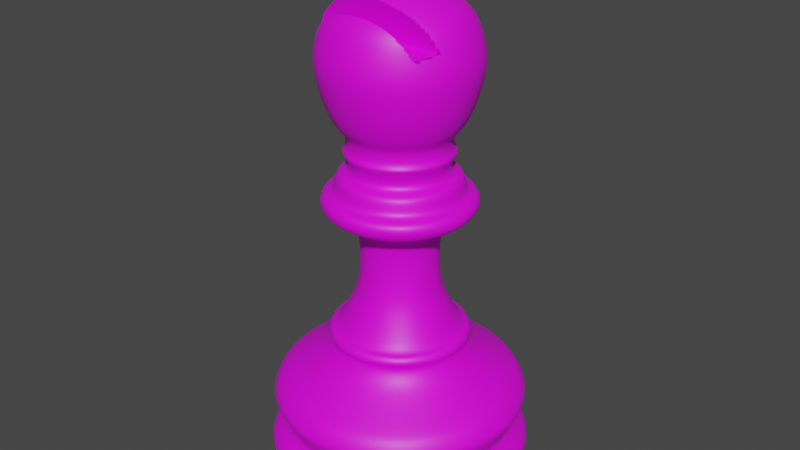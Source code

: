 # Source: bishop.blend  (saved by Blender 2.82.7; exported with 4.5.12 LTS)
import bpy
from mathutils import Matrix  # noqa: F401  (used for matrix-valued properties, if any)

bpy.ops.wm.read_factory_settings(use_empty=True)
scene = bpy.context.scene
scene.name = 'Scene'

# ---- collections
col_collection = bpy.data.collections.new('Collection'); scene.collection.children.link(col_collection)

# ---- images (referenced by path relative to the original .blend; pixels are not part of the script)
import os
ASSET_DIR = os.environ.get("B2B_ASSET_DIR", "")  # directory of the original .blend (textures are referenced by path, not embedded)
HERE = os.path.dirname(os.path.abspath(__file__))  # packed textures are extracted next to this script under _unpacked/

def load_image(name, relpath, width, height, colorspace="sRGB"):
    """Load a texture the original file referenced (path relative to the .blend, or extracted next to this script)."""
    p = next((c for c in (os.path.join(HERE, relpath), os.path.join(ASSET_DIR, relpath)) if relpath and os.path.exists(c)), "")
    if p:
        img = bpy.data.images.load(p, check_existing=True)
        img.name = name
    else:  # same state as the original file: an image datablock whose file is absent (Cycles renders it pink)
        img = bpy.data.images.new(name, width, height)
        img.source = "FILE"
        img.filepath = "//" + (relpath or name)
    img.colorspace_settings.name = colorspace
    return img
img_imphenziapalette01_png = load_image('ImphenziaPalette01.png', 'Downloads/ImphenziaPalette01.png', 1024, 1024, 'sRGB')
img_imphenziapalette01_png_001 = load_image('ImphenziaPalette01.png.001', 'ImphenziaPalette01.png', 1024, 1024, 'sRGB')

# ---- materials (node trees are filled in below, after node groups)
mat_material = bpy.data.materials.new('Material')
mat_material.alpha_threshold = 0.0
mat_material.use_transparent_shadow = False
mat_material.line_color = (0.0, 0.0, 0.0, 1.0)
mat_material_001 = bpy.data.materials.new('Material.001')
mat_material_001.use_transparent_shadow = False
mat_material_002 = bpy.data.materials.new('Material.002')
mat_material_002.use_transparent_shadow = False

# ---- material node trees
mat_material.use_nodes = True; mat_material.node_tree.nodes.clear()
_N = mat_material.node_tree.nodes; _L = mat_material.node_tree.links
n0 = _N.new('ShaderNodeOutputMaterial'); n0.name = 'Material Output'; n0.location = (300, 300)
n1 = _N.new('ShaderNodeBsdfPrincipled'); n1.name = 'Principled BSDF'; n1.location = (10, 300)
n1.distribution = 'GGX'
n1.subsurface_method = 'BURLEY'
n1.inputs[2].default_value = 0.4
n1.inputs[3].default_value = 1.45
n1.inputs[27].default_value = (0.0, 0.0, 0.0, 1.0)
n1.inputs[28].default_value = 1.0
n2 = _N.new('ShaderNodeTexImage'); n2.name = 'Image Texture'; n2.location = (-362, 229)
n2.image = img_imphenziapalette01_png
n2.interpolation = 'Closest'
_L.new(n1.outputs[0], n0.inputs[0])
_L.new(n2.outputs[0], n1.inputs[0])
n0.is_active_output = True
mat_material_001.use_nodes = True; mat_material_001.node_tree.nodes.clear()
_N = mat_material_001.node_tree.nodes; _L = mat_material_001.node_tree.links
n0 = _N.new('ShaderNodeOutputMaterial'); n0.name = 'Material Output'; n0.location = (300, 300)
n1 = _N.new('ShaderNodeBsdfPrincipled'); n1.name = 'Principled BSDF'; n1.location = (10, 300)
n1.distribution = 'GGX'
n1.subsurface_method = 'BURLEY'
n1.inputs[3].default_value = 1.45
n1.inputs[27].default_value = (0.0, 0.0, 0.0, 1.0)
n1.inputs[28].default_value = 1.0
n2 = _N.new('ShaderNodeTexImage'); n2.name = 'Image Texture'; n2.location = (-491, 105)
n2.image = img_imphenziapalette01_png_001
n2.interpolation = 'Closest'
_L.new(n1.outputs[0], n0.inputs[0])
_L.new(n2.outputs[0], n1.inputs[0])
n0.is_active_output = True
mat_material_002.use_nodes = True; mat_material_002.node_tree.nodes.clear()
_N = mat_material_002.node_tree.nodes; _L = mat_material_002.node_tree.links
n0 = _N.new('ShaderNodeOutputMaterial'); n0.name = 'Material Output'; n0.location = (300, 300)
n1 = _N.new('ShaderNodeBsdfPrincipled'); n1.name = 'Principled BSDF'; n1.location = (10, 300)
n1.distribution = 'GGX'
n1.subsurface_method = 'BURLEY'
n1.inputs[3].default_value = 1.45
n1.inputs[27].default_value = (0.0, 0.0, 0.0, 1.0)
n1.inputs[28].default_value = 1.0
n2 = _N.new('ShaderNodeTexImage'); n2.name = 'Image Texture'; n2.location = (-371, 68)
n2.image = img_imphenziapalette01_png_001
_L.new(n1.outputs[0], n0.inputs[0])
_L.new(n2.outputs[0], n1.inputs[0])
n0.is_active_output = True

# ---- world
world_world = bpy.data.worlds.new('World'); scene.world = world_world
world_world.use_nodes = True; world_world.node_tree.nodes.clear()
_N = world_world.node_tree.nodes; _L = world_world.node_tree.links
n0 = _N.new('ShaderNodeOutputWorld'); n0.name = 'World Output'; n0.location = (300, 300)
n1 = _N.new('ShaderNodeBackground'); n1.name = 'Background'; n1.location = (10, 300)
n1.inputs[0].default_value = (0.05088, 0.05088, 0.05088, 1.0)
_L.new(n1.outputs[0], n0.inputs[0])
n0.is_active_output = True
world_world.color = (0.05088, 0.05088, 0.05088)
world_world.use_sun_shadow = False
world_world.sun_shadow_jitter_overblur = 0.0

# ---- meshes
me_cube = bpy.data.meshes.new('Cube')
me_cube.from_pydata([], [], [])
_uv = me_cube.uv_layers.new(name='UVMap')
_uv.uv.foreach_set('vector', [])
me_cube.materials.append(mat_material)
me_cube.use_remesh_preserve_volume = False
me_cube.use_remesh_preserve_attributes = False
me_cube.use_mirror_vertex_groups = False
me_cube.update()
me_vert = bpy.data.meshes.new('Vert')
me_vert.from_pydata([(0.0, 0.0, 0.0), (0.2774, 0.0, 0.0), (0.3686, -7.633e-09, 0.05681), (0.3765, -1.349e-08, 0.1004), (0.3263, -1.97e-08, 0.1466), (0.3237, -2.308e-08, 0.1717), (0.362, -3.071e-08, 0.2285), (0.3567, -3.408e-08, 0.2537), (0.3408, -3.763e-08, 0.2801), (0.321, -3.994e-08, 0.2972), (0.2272, -4.775e-08, 0.3554), (0.1995, -5.219e-08, 0.3884), (0.1902, -5.538e-08, 0.4122), (0.2008, -5.698e-08, 0.4241), (0.1876, -5.964e-08, 0.4439), (0.1704, -5.946e-08, 0.4426), (0.1242, -7.153e-08, 0.5324), (0.107, -7.952e-08, 0.5919), (0.1057, -1.022e-07, 0.761), (0.1836, -1.037e-07, 0.7715), (0.2153, -1.077e-07, 0.8019), (0.2074, -1.122e-07, 0.8349), (0.1717, -1.129e-07, 0.8402), (0.1731, -1.191e-07, 0.8865), (0.1361, -1.2e-07, 0.8931), (0.1348, -1.243e-07, 0.9248), (0.1546, -1.278e-07, 0.9512), (0.14, -1.289e-07, 0.9591), (0.14, -1.289e-07, 0.9987), (0.1704, -1.326e-07, 1.026), (0.1955, -1.4e-07, 1.082), (0.2087, -1.464e-07, 1.13), (0.218, -1.527e-07, 1.176), (0.2153, -1.589e-07, 1.222), (0.1955, -1.676e-07, 1.287), (0.1678, -1.722e-07, 1.321), (0.1202, -1.768e-07, 1.355), (0.06473, -1.798e-07, 1.378), (0.06077, -1.832e-07, 1.403), (0.07134, -1.851e-07, 1.418), (0.07002, -1.867e-07, 1.429), (0.06738, -1.896e-07, 1.451), (0.05549, -1.908e-07, 1.46), (0.03963, -1.913e-07, 1.464), (0.01982, -1.917e-07, 1.466), (0.007927, -1.917e-07, 1.466), (0.0, 0.0, 0.0), (0.2563, 0.1062, 0.0), (0.3405, 0.1411, 0.05681), (0.3479, 0.1441, 0.1004), (0.3015, 0.1249, 0.1466), (0.299, 0.1239, 0.1717), (0.3344, 0.1385, 0.2285), (0.3295, 0.1365, 0.2537), (0.3149, 0.1304, 0.2801), (0.2966, 0.1229, 0.2972), (0.2099, 0.08696, 0.3554), (0.1843, 0.07634, 0.3884), (0.1758, 0.0728, 0.4122), (0.1855, 0.07685, 0.4241), (0.1733, 0.07179, 0.4439), (0.1574, 0.06522, 0.4426), (0.1147, 0.04752, 0.5324), (0.09886, 0.04095, 0.5919), (0.09764, 0.04044, 0.761), (0.1697, 0.07027, 0.7715), (0.1989, 0.08241, 0.8019), (0.1916, 0.07937, 0.8349), (0.1587, 0.06572, 0.8402), (0.1599, 0.06623, 0.8865), (0.1257, 0.05207, 0.8931), (0.1245, 0.05157, 0.9248), (0.1428, 0.05915, 0.9512), (0.1294, 0.05359, 0.9591), (0.1294, 0.05359, 0.9987), (0.1574, 0.06522, 1.026), (0.1806, 0.07482, 1.082), (0.1928, 0.07988, 1.13), (0.2014, 0.08342, 1.176), (0.1989, 0.08241, 1.222), (0.1806, 0.07482, 1.287), (0.155, 0.06421, 1.321), (0.1111, 0.04601, 1.355), (0.05981, 0.02477, 1.378), (0.05614, 0.02326, 1.403), (0.06591, 0.0273, 1.418), (0.06469, 0.02679, 1.429), (0.06225, 0.02578, 1.451), (0.05126, 0.02123, 1.46), (0.03662, 0.01517, 1.464), (0.01831, 0.007583, 1.466), (0.007323, 0.003033, 1.466), (0.0, 0.0, 0.0), (0.1962, 0.1962, 0.0), (0.2606, 0.2606, 0.05681), (0.2662, 0.2662, 0.1004), (0.2307, 0.2307, 0.1466), (0.2289, 0.2289, 0.1717), (0.256, 0.256, 0.2285), (0.2522, 0.2522, 0.2537), (0.241, 0.241, 0.2801), (0.227, 0.227, 0.2972), (0.1607, 0.1607, 0.3554), (0.1411, 0.1411, 0.3884), (0.1345, 0.1345, 0.4122), (0.142, 0.142, 0.4241), (0.1327, 0.1327, 0.4439), (0.1205, 0.1205, 0.4426), (0.08781, 0.08781, 0.5324), (0.07567, 0.07567, 0.5919), (0.07473, 0.07473, 0.761), (0.1298, 0.1298, 0.7715), (0.1523, 0.1523, 0.8019), (0.1467, 0.1467, 0.8349), (0.1214, 0.1214, 0.8402), (0.1224, 0.1224, 0.8865), (0.09622, 0.09622, 0.8931), (0.09528, 0.09528, 0.9248), (0.1093, 0.1093, 0.9512), (0.09902, 0.09902, 0.9591), (0.09902, 0.09902, 0.9987), (0.1205, 0.1205, 1.026), (0.1383, 0.1383, 1.082), (0.1476, 0.1476, 1.13), (0.1541, 0.1541, 1.176), (0.1523, 0.1523, 1.222), (0.1383, 0.1383, 1.287), (0.1186, 0.1186, 1.321), (0.08501, 0.08501, 1.355), (0.04577, 0.04577, 1.378), (0.04297, 0.04297, 1.403), (0.05044, 0.05044, 1.418), (0.04951, 0.04951, 1.429), (0.04764, 0.04764, 1.451), (0.03923, 0.03923, 1.46), (0.02802, 0.02802, 1.464), (0.01401, 0.01401, 1.466), (0.005605, 0.005605, 1.466), (0.0, 0.0, 0.0), (0.1062, 0.2563, 0.0), (0.1411, 0.3405, 0.05681), (0.1441, 0.3479, 0.1004), (0.1249, 0.3015, 0.1466), (0.1239, 0.299, 0.1717), (0.1385, 0.3344, 0.2285), (0.1365, 0.3295, 0.2537), (0.1304, 0.3149, 0.2801), (0.1229, 0.2966, 0.2972), (0.08696, 0.2099, 0.3554), (0.07634, 0.1843, 0.3884), (0.0728, 0.1758, 0.4122), (0.07685, 0.1855, 0.4241), (0.07179, 0.1733, 0.4439), (0.06522, 0.1574, 0.4426), (0.04752, 0.1147, 0.5324), (0.04095, 0.09886, 0.5919), (0.04045, 0.09764, 0.761), (0.07027, 0.1697, 0.7715), (0.08241, 0.1989, 0.8019), (0.07937, 0.1916, 0.8349), (0.06572, 0.1587, 0.8402), (0.06623, 0.1599, 0.8865), (0.05207, 0.1257, 0.8931), (0.05157, 0.1245, 0.9248), (0.05915, 0.1428, 0.9512), (0.05359, 0.1294, 0.9591), (0.05359, 0.1294, 0.9987), (0.06522, 0.1574, 1.026), (0.07482, 0.1806, 1.082), (0.07988, 0.1928, 1.13), (0.08342, 0.2014, 1.176), (0.08241, 0.1989, 1.222), (0.07482, 0.1806, 1.287), (0.06421, 0.155, 1.321), (0.04601, 0.1111, 1.355), (0.02477, 0.05981, 1.378), (0.02326, 0.05614, 1.403), (0.0273, 0.06591, 1.418), (0.02679, 0.06469, 1.429), (0.02578, 0.06225, 1.451), (0.02123, 0.05126, 1.46), (0.01517, 0.03662, 1.464), (0.007584, 0.01831, 1.466), (0.003034, 0.007323, 1.466), (0.0, 0.0, 0.0), (-1.213e-08, 0.2774, 0.0), (-8.479e-09, 0.3686, 0.05681), (-2.968e-09, 0.3765, 0.1004), (5.439e-09, 0.3263, 0.1466), (8.927e-09, 0.3237, 0.1717), (1.488e-08, 0.362, 0.2285), (1.849e-08, 0.3567, 0.2537), (2.273e-08, 0.3408, 0.2801), (2.591e-08, 0.321, 0.2972), (3.782e-08, 0.2272, 0.3554), (4.347e-08, 0.1995, 0.3884), (4.706e-08, 0.1902, 0.4122), (4.82e-08, 0.2008, 0.4241), (5.144e-08, 0.1876, 0.4439), (5.201e-08, 0.1704, 0.4426), (6.61e-08, 0.1242, 0.5324), (7.484e-08, 0.107, 0.5919), (9.762e-08, 0.1057, 0.761), (9.563e-08, 0.1836, 0.7715), (9.833e-08, 0.2153, 0.8019), (1.031e-07, 0.2074, 0.8349), (1.054e-07, 0.1717, 0.8402), (1.115e-07, 0.1731, 0.8865), (1.14e-07, 0.1361, 0.8931), (1.184e-07, 0.1348, 0.9248), (1.21e-07, 0.1546, 0.9512), (1.227e-07, 0.14, 0.9591), (1.227e-07, 0.14, 0.9987), (1.251e-07, 0.1704, 1.026), (1.315e-07, 0.1955, 1.082), (1.373e-07, 0.2087, 1.13), (1.431e-07, 0.218, 1.176), (1.495e-07, 0.2153, 1.222), (1.59e-07, 0.1955, 1.287), (1.648e-07, 0.1678, 1.321), (1.715e-07, 0.1202, 1.355), (1.77e-07, 0.06473, 1.378), (1.805e-07, 0.06077, 1.403), (1.82e-07, 0.07134, 1.418), (1.837e-07, 0.07002, 1.429), (1.866e-07, 0.06738, 1.451), (1.884e-07, 0.05549, 1.46), (1.896e-07, 0.03963, 1.464), (1.908e-07, 0.01982, 1.466), (1.914e-07, 0.007927, 1.466), (0.0, 0.0, 0.0), (-0.1062, 0.2563, 0.0), (-0.1411, 0.3405, 0.05681), (-0.1441, 0.3479, 0.1004), (-0.1249, 0.3015, 0.1466), (-0.1239, 0.299, 0.1717), (-0.1385, 0.3344, 0.2285), (-0.1365, 0.3295, 0.2537), (-0.1304, 0.3149, 0.2801), (-0.1229, 0.2966, 0.2972), (-0.08696, 0.2099, 0.3554), (-0.07634, 0.1843, 0.3884), (-0.0728, 0.1758, 0.4122), (-0.07685, 0.1855, 0.4241), (-0.07179, 0.1733, 0.4439), (-0.06522, 0.1574, 0.4426), (-0.04752, 0.1147, 0.5324), (-0.04095, 0.09886, 0.5919), (-0.04044, 0.09764, 0.761), (-0.07027, 0.1697, 0.7715), (-0.08241, 0.1989, 0.8019), (-0.07937, 0.1916, 0.8349), (-0.06572, 0.1587, 0.8402), (-0.06623, 0.1599, 0.8865), (-0.05207, 0.1257, 0.8931), (-0.05157, 0.1245, 0.9248), (-0.05915, 0.1428, 0.9512), (-0.05359, 0.1294, 0.9591), (-0.05359, 0.1294, 0.9987), (-0.06522, 0.1574, 1.026), (-0.07482, 0.1806, 1.082), (-0.07988, 0.1928, 1.13), (-0.08342, 0.2014, 1.176), (-0.08241, 0.1989, 1.222), (-0.07482, 0.1806, 1.287), (-0.06421, 0.155, 1.321), (-0.04601, 0.1111, 1.355), (-0.02477, 0.05981, 1.378), (-0.02326, 0.05614, 1.403), (-0.0273, 0.06591, 1.418), (-0.02679, 0.06469, 1.429), (-0.02578, 0.06225, 1.451), (-0.02123, 0.05126, 1.46), (-0.01517, 0.03662, 1.464), (-0.007583, 0.01831, 1.466), (-0.003033, 0.007323, 1.466), (0.0, 0.0, 0.0), (-0.1962, 0.1962, 0.0), (-0.2606, 0.2606, 0.05681), (-0.2662, 0.2662, 0.1004), (-0.2307, 0.2307, 0.1466), (-0.2289, 0.2289, 0.1717), (-0.256, 0.256, 0.2285), (-0.2522, 0.2522, 0.2537), (-0.241, 0.241, 0.2801), (-0.227, 0.227, 0.2972), (-0.1607, 0.1607, 0.3554), (-0.1411, 0.1411, 0.3884), (-0.1345, 0.1345, 0.4122), (-0.142, 0.142, 0.4241), (-0.1327, 0.1327, 0.4439), (-0.1205, 0.1205, 0.4426), (-0.08781, 0.08781, 0.5324), (-0.07567, 0.07567, 0.5919), (-0.07473, 0.07473, 0.761), (-0.1298, 0.1298, 0.7715), (-0.1523, 0.1523, 0.8019), (-0.1467, 0.1467, 0.8349), (-0.1214, 0.1214, 0.8402), (-0.1224, 0.1224, 0.8865), (-0.09622, 0.09622, 0.8931), (-0.09528, 0.09528, 0.9248), (-0.1093, 0.1093, 0.9512), (-0.09902, 0.09902, 0.9591), (-0.09902, 0.09902, 0.9987), (-0.1205, 0.1205, 1.026), (-0.1383, 0.1383, 1.082), (-0.1476, 0.1476, 1.13), (-0.1541, 0.1541, 1.176), (-0.1523, 0.1523, 1.222), (-0.1383, 0.1383, 1.287), (-0.1186, 0.1186, 1.321), (-0.08501, 0.08501, 1.355), (-0.04577, 0.04577, 1.378), (-0.04297, 0.04297, 1.403), (-0.05044, 0.05044, 1.418), (-0.04951, 0.04951, 1.429), (-0.04764, 0.04764, 1.451), (-0.03923, 0.03923, 1.46), (-0.02802, 0.02802, 1.464), (-0.01401, 0.01401, 1.466), (-0.005605, 0.005605, 1.466), (0.0, 0.0, 0.0), (-0.2563, 0.1062, 0.0), (-0.3405, 0.1411, 0.05681), (-0.3479, 0.1441, 0.1004), (-0.3015, 0.1249, 0.1466), (-0.299, 0.1239, 0.1717), (-0.3344, 0.1385, 0.2285), (-0.3295, 0.1365, 0.2537), (-0.3149, 0.1304, 0.2801), (-0.2966, 0.1229, 0.2972), (-0.2099, 0.08696, 0.3554), (-0.1843, 0.07634, 0.3884), (-0.1758, 0.0728, 0.4122), (-0.1855, 0.07685, 0.4241), (-0.1733, 0.07179, 0.4439), (-0.1574, 0.06522, 0.4426), (-0.1147, 0.04752, 0.5324), (-0.09886, 0.04095, 0.5919), (-0.09764, 0.04044, 0.761), (-0.1697, 0.07027, 0.7715), (-0.1989, 0.08241, 0.8019), (-0.1916, 0.07937, 0.8349), (-0.1587, 0.06572, 0.8402), (-0.1599, 0.06623, 0.8865), (-0.1257, 0.05207, 0.8931), (-0.1245, 0.05157, 0.9248), (-0.1428, 0.05915, 0.9512), (-0.1294, 0.05359, 0.9591), (-0.1294, 0.05359, 0.9987), (-0.1574, 0.06522, 1.026), (-0.1806, 0.07482, 1.082), (-0.1928, 0.07988, 1.13), (-0.2014, 0.08342, 1.176), (-0.1989, 0.08241, 1.222), (-0.1806, 0.07482, 1.287), (-0.155, 0.06421, 1.321), (-0.1111, 0.04601, 1.355), (-0.05981, 0.02477, 1.378), (-0.05614, 0.02326, 1.403), (-0.06591, 0.0273, 1.418), (-0.06469, 0.02679, 1.429), (-0.06225, 0.02578, 1.451), (-0.05126, 0.02123, 1.46), (-0.03662, 0.01517, 1.464), (-0.01831, 0.007584, 1.466), (-0.007323, 0.003034, 1.466), (0.0, 0.0, 0.0), (-0.2774, -2.425e-08, 0.0), (-0.3686, -2.459e-08, 0.05681), (-0.3765, -1.943e-08, 0.1004), (-0.3263, -8.824e-09, 0.1466), (-0.3237, -5.221e-09, 0.1717), (-0.362, -9.377e-10, 0.2285), (-0.3567, 2.897e-09, 0.2537), (-0.3408, 7.833e-09, 0.2801), (-0.321, 1.187e-08, 0.2972), (-0.2272, 2.788e-08, 0.3554), (-0.1995, 3.475e-08, 0.3884), (-0.1902, 3.875e-08, 0.4122), (-0.2008, 3.942e-08, 0.4241), (-0.1876, 4.324e-08, 0.4439), (-0.1704, 4.456e-08, 0.4426), (-0.1242, 6.068e-08, 0.5324), (-0.107, 7.017e-08, 0.5919), (-0.1057, 9.3e-08, 0.761), (-0.1836, 8.761e-08, 0.7715), (-0.2153, 8.892e-08, 0.8019), (-0.2074, 9.405e-08, 0.8349), (-0.1717, 9.788e-08, 0.8402), (-0.1731, 1.04e-07, 0.8865), (-0.1361, 1.081e-07, 0.8931), (-0.1348, 1.125e-07, 0.9248), (-0.1546, 1.143e-07, 0.9512), (-0.14, 1.166e-07, 0.9591), (-0.14, 1.166e-07, 0.9987), (-0.1704, 1.177e-07, 1.026), (-0.1955, 1.23e-07, 1.082), (-0.2087, 1.282e-07, 1.13), (-0.218, 1.336e-07, 1.176), (-0.2153, 1.4e-07, 1.222), (-0.1955, 1.505e-07, 1.287), (-0.1678, 1.575e-07, 1.321), (-0.1202, 1.663e-07, 1.355), (-0.06473, 1.741e-07, 1.378), (-0.06077, 1.779e-07, 1.403), (-0.07134, 1.789e-07, 1.418), (-0.07002, 1.806e-07, 1.429), (-0.06738, 1.837e-07, 1.451), (-0.05549, 1.86e-07, 1.46), (-0.03963, 1.879e-07, 1.464), (-0.01982, 1.9e-07, 1.466), (-0.007927, 1.91e-07, 1.466), (0.0, 0.0, 0.0), (-0.2563, -0.1062, 0.0), (-0.3405, -0.1411, 0.05681), (-0.3479, -0.1441, 0.1004), (-0.3015, -0.1249, 0.1466), (-0.299, -0.1239, 0.1717), (-0.3344, -0.1385, 0.2285), (-0.3295, -0.1365, 0.2537), (-0.3149, -0.1304, 0.2801), (-0.2966, -0.1229, 0.2972), (-0.2099, -0.08696, 0.3554), (-0.1843, -0.07634, 0.3884), (-0.1758, -0.0728, 0.4122), (-0.1855, -0.07685, 0.4241), (-0.1733, -0.07179, 0.4439), (-0.1574, -0.06522, 0.4426), (-0.1147, -0.04752, 0.5324), (-0.09886, -0.04095, 0.5919), (-0.09764, -0.04044, 0.761), (-0.1697, -0.07027, 0.7715), (-0.1989, -0.08241, 0.8019), (-0.1916, -0.07937, 0.8349), (-0.1587, -0.06572, 0.8402), (-0.1599, -0.06623, 0.8865), (-0.1257, -0.05207, 0.8931), (-0.1245, -0.05157, 0.9248), (-0.1428, -0.05915, 0.9512), (-0.1294, -0.05359, 0.9591), (-0.1294, -0.05359, 0.9987), (-0.1574, -0.06522, 1.026), (-0.1806, -0.07482, 1.082), (-0.1928, -0.07988, 1.13), (-0.2014, -0.08342, 1.176), (-0.1989, -0.08241, 1.222), (-0.1806, -0.07482, 1.287), (-0.155, -0.06421, 1.321), (-0.1111, -0.04601, 1.355), (-0.05981, -0.02477, 1.378), (-0.05614, -0.02326, 1.403), (-0.06591, -0.0273, 1.418), (-0.06469, -0.02679, 1.429), (-0.06225, -0.02578, 1.451), (-0.05126, -0.02123, 1.46), (-0.03662, -0.01517, 1.464), (-0.01831, -0.007583, 1.466), (-0.007323, -0.003033, 1.466), (0.0, 0.0, 0.0), (-0.1962, -0.1962, 0.0), (-0.2606, -0.2606, 0.05681), (-0.2662, -0.2662, 0.1004), (-0.2307, -0.2307, 0.1466), (-0.2289, -0.2289, 0.1717), (-0.256, -0.256, 0.2285), (-0.2522, -0.2522, 0.2537), (-0.241, -0.241, 0.2801), (-0.227, -0.227, 0.2972), (-0.1607, -0.1607, 0.3554), (-0.1411, -0.1411, 0.3884), (-0.1345, -0.1345, 0.4122), (-0.142, -0.142, 0.4241), (-0.1327, -0.1327, 0.4439), (-0.1205, -0.1205, 0.4426), (-0.08781, -0.08781, 0.5324), (-0.07567, -0.07567, 0.5919), (-0.07473, -0.07473, 0.761), (-0.1298, -0.1298, 0.7715), (-0.1523, -0.1523, 0.8019), (-0.1467, -0.1467, 0.8349), (-0.1214, -0.1214, 0.8402), (-0.1224, -0.1224, 0.8865), (-0.09622, -0.09622, 0.8931), (-0.09528, -0.09528, 0.9248), (-0.1093, -0.1093, 0.9512), (-0.09902, -0.09902, 0.9591), (-0.09902, -0.09902, 0.9987), (-0.1205, -0.1205, 1.026), (-0.1383, -0.1383, 1.082), (-0.1476, -0.1476, 1.13), (-0.1541, -0.1541, 1.176), (-0.1523, -0.1523, 1.222), (-0.1383, -0.1383, 1.287), (-0.1186, -0.1186, 1.321), (-0.08501, -0.08501, 1.355), (-0.04577, -0.04577, 1.378), (-0.04297, -0.04297, 1.403), (-0.05044, -0.05044, 1.418), (-0.04951, -0.04951, 1.429), (-0.04764, -0.04764, 1.451), (-0.03923, -0.03923, 1.46), (-0.02802, -0.02802, 1.464), (-0.01401, -0.01401, 1.466), (-0.005605, -0.005605, 1.466), (0.0, 0.0, 0.0), (-0.1062, -0.2563, 0.0), (-0.1411, -0.3405, 0.05681), (-0.1441, -0.3479, 0.1004), (-0.1249, -0.3015, 0.1466), (-0.1239, -0.299, 0.1717), (-0.1385, -0.3344, 0.2285), (-0.1365, -0.3295, 0.2537), (-0.1304, -0.3149, 0.2801), (-0.1229, -0.2966, 0.2972), (-0.08696, -0.2099, 0.3554), (-0.07634, -0.1843, 0.3884), (-0.0728, -0.1758, 0.4122), (-0.07685, -0.1855, 0.4241), (-0.07179, -0.1733, 0.4439), (-0.06522, -0.1574, 0.4426), (-0.04752, -0.1147, 0.5324), (-0.04095, -0.09886, 0.5919), (-0.04044, -0.09764, 0.761), (-0.07027, -0.1697, 0.7715), (-0.08241, -0.1989, 0.8019), (-0.07937, -0.1916, 0.8349), (-0.06572, -0.1587, 0.8402), (-0.06623, -0.1599, 0.8865), (-0.05207, -0.1257, 0.8931), (-0.05157, -0.1245, 0.9248), (-0.05915, -0.1428, 0.9512), (-0.05359, -0.1294, 0.9591), (-0.05359, -0.1294, 0.9987), (-0.06522, -0.1574, 1.026), (-0.07482, -0.1806, 1.082), (-0.07988, -0.1928, 1.13), (-0.08342, -0.2014, 1.176), (-0.08241, -0.1989, 1.222), (-0.07482, -0.1806, 1.287), (-0.06421, -0.155, 1.321), (-0.04601, -0.1111, 1.355), (-0.02477, -0.05981, 1.378), (-0.02326, -0.05614, 1.403), (-0.0273, -0.06591, 1.418), (-0.02679, -0.06469, 1.429), (-0.02578, -0.06225, 1.451), (-0.02123, -0.05126, 1.46), (-0.01517, -0.03662, 1.464), (-0.007584, -0.01831, 1.466), (-0.003034, -0.007323, 1.466), (0.0, 0.0, 0.0), (3.308e-09, -0.2774, 0.0), (-3.237e-09, -0.3686, 0.05681), (-9e-09, -0.3765, 0.1004), (-1.581e-08, -0.3263, 0.1466), (-1.922e-08, -0.3237, 0.1717), (-2.639e-08, -0.362, 0.2285), (-2.983e-08, -0.3567, 0.2537), (-3.357e-08, -0.3408, 0.2801), (-3.611e-08, -0.321, 0.2972), (-4.504e-08, -0.2272, 0.3554), (-4.981e-08, -0.1995, 0.3884), (-5.311e-08, -0.1902, 0.4122), (-5.458e-08, -0.2008, 0.4241), (-5.74e-08, -0.1876, 0.4439), (-5.743e-08, -0.1704, 0.4426), (-7.005e-08, -0.1242, 0.5324), (-7.824e-08, -0.107, 0.5919), (-1.01e-07, -0.1057, 0.761), (-1.015e-07, -0.1836, 0.7715), (-1.052e-07, -0.2153, 0.8019), (-1.097e-07, -0.2074, 0.8349), (-1.108e-07, -0.1717, 0.8402), (-1.17e-07, -0.1731, 0.8865), (-1.184e-07, -0.1361, 0.8931), (-1.226e-07, -0.1348, 0.9248), (-1.26e-07, -0.1546, 0.9512), (-1.272e-07, -0.14, 0.9591), (-1.272e-07, -0.14, 0.9987), (-1.306e-07, -0.1704, 1.026), (-1.377e-07, -0.1955, 1.082), (-1.439e-07, -0.2087, 1.13), (-1.501e-07, -0.218, 1.176), (-1.563e-07, -0.2153, 1.222), (-1.652e-07, -0.1955, 1.287), (-1.702e-07, -0.1678, 1.321), (-1.754e-07, -0.1202, 1.355), (-1.79e-07, -0.06473, 1.378), (-1.825e-07, -0.06077, 1.403), (-1.843e-07, -0.07134, 1.418), (-1.859e-07, -0.07002, 1.429), (-1.888e-07, -0.06738, 1.451), (-1.902e-07, -0.05549, 1.46), (-1.909e-07, -0.03963, 1.464), (-1.915e-07, -0.01982, 1.466), (-1.916e-07, -0.007927, 1.466), (0.0, 0.0, 0.0), (0.1062, -0.2563, 0.0), (0.1411, -0.3405, 0.05681), (0.1441, -0.3479, 0.1004), (0.1249, -0.3015, 0.1466), (0.1239, -0.299, 0.1717), (0.1385, -0.3344, 0.2285), (0.1365, -0.3295, 0.2537), (0.1304, -0.3149, 0.2801), (0.1229, -0.2966, 0.2972), (0.08696, -0.2099, 0.3554), (0.07634, -0.1843, 0.3884), (0.0728, -0.1758, 0.4122), (0.07685, -0.1855, 0.4241), (0.07179, -0.1733, 0.4439), (0.06522, -0.1574, 0.4426), (0.04752, -0.1147, 0.5324), (0.04095, -0.09886, 0.5919), (0.04044, -0.09764, 0.761), (0.07027, -0.1697, 0.7715), (0.08241, -0.1989, 0.8019), (0.07937, -0.1916, 0.8349), (0.06572, -0.1587, 0.8402), (0.06623, -0.1599, 0.8865), (0.05207, -0.1257, 0.8931), (0.05157, -0.1245, 0.9248), (0.05915, -0.1428, 0.9512), (0.05359, -0.1294, 0.9591), (0.05359, -0.1294, 0.9987), (0.06522, -0.1574, 1.026), (0.07482, -0.1806, 1.082), (0.07988, -0.1928, 1.13), (0.08342, -0.2014, 1.176), (0.08241, -0.1989, 1.222), (0.07482, -0.1806, 1.287), (0.06421, -0.155, 1.321), (0.04601, -0.1111, 1.355), (0.02477, -0.05981, 1.378), (0.02326, -0.05614, 1.403), (0.0273, -0.06591, 1.418), (0.02679, -0.06469, 1.429), (0.02578, -0.06225, 1.451), (0.02123, -0.05126, 1.46), (0.01517, -0.03662, 1.464), (0.007583, -0.01831, 1.466), (0.003033, -0.007323, 1.466), (0.0, 0.0, 0.0), (0.1962, -0.1962, 0.0), (0.2606, -0.2606, 0.05681), (0.2662, -0.2662, 0.1004), (0.2307, -0.2307, 0.1466), (0.2289, -0.2289, 0.1717), (0.256, -0.256, 0.2285), (0.2522, -0.2522, 0.2537), (0.241, -0.241, 0.2801), (0.227, -0.227, 0.2972), (0.1607, -0.1607, 0.3554), (0.1411, -0.1411, 0.3884), (0.1345, -0.1345, 0.4122), (0.142, -0.142, 0.4241), (0.1327, -0.1327, 0.4439), (0.1205, -0.1205, 0.4426), (0.08781, -0.08781, 0.5324), (0.07567, -0.07567, 0.5919), (0.07473, -0.07473, 0.761), (0.1298, -0.1298, 0.7715), (0.1523, -0.1523, 0.8019), (0.1467, -0.1467, 0.8349), (0.1214, -0.1214, 0.8402), (0.1224, -0.1224, 0.8865), (0.09622, -0.09622, 0.8931), (0.09528, -0.09528, 0.9248), (0.1093, -0.1093, 0.9512), (0.09902, -0.09902, 0.9591), (0.09902, -0.09902, 0.9987), (0.1205, -0.1205, 1.026), (0.1383, -0.1383, 1.082), (0.1476, -0.1476, 1.13), (0.1541, -0.1541, 1.176), (0.1523, -0.1523, 1.222), (0.1383, -0.1383, 1.287), (0.1186, -0.1186, 1.321), (0.08501, -0.08501, 1.355), (0.04577, -0.04577, 1.378), (0.04297, -0.04297, 1.403), (0.05044, -0.05044, 1.418), (0.04951, -0.04951, 1.429), (0.04764, -0.04764, 1.451), (0.03923, -0.03923, 1.46), (0.02802, -0.02802, 1.464), (0.01401, -0.01401, 1.466), (0.005605, -0.005605, 1.466), (0.0, 0.0, 0.0), (0.2563, -0.1062, 0.0), (0.3405, -0.1411, 0.05681), (0.3479, -0.1441, 0.1004), (0.3015, -0.1249, 0.1466), (0.299, -0.1239, 0.1717), (0.3344, -0.1385, 0.2285), (0.3295, -0.1365, 0.2537), (0.3149, -0.1304, 0.2801), (0.2966, -0.1229, 0.2972), (0.2099, -0.08696, 0.3554), (0.1843, -0.07634, 0.3884), (0.1758, -0.0728, 0.4122), (0.1855, -0.07685, 0.4241), (0.1733, -0.07179, 0.4439), (0.1574, -0.06522, 0.4426), (0.1147, -0.04752, 0.5324), (0.09886, -0.04095, 0.5919), (0.09764, -0.04045, 0.761), (0.1697, -0.07027, 0.7715), (0.1989, -0.08241, 0.8019), (0.1916, -0.07937, 0.8349), (0.1587, -0.06572, 0.8402), (0.1599, -0.06623, 0.8865), (0.1257, -0.05207, 0.8931), (0.1245, -0.05157, 0.9248), (0.1428, -0.05915, 0.9512), (0.1294, -0.05359, 0.9591), (0.1294, -0.05359, 0.9987), (0.1574, -0.06522, 1.026), (0.1806, -0.07482, 1.082), (0.1928, -0.07988, 1.13), (0.2014, -0.08342, 1.176), (0.1989, -0.08241, 1.222), (0.1806, -0.07482, 1.287), (0.155, -0.06421, 1.321), (0.1111, -0.04601, 1.355), (0.05981, -0.02477, 1.378), (0.05614, -0.02326, 1.403), (0.06591, -0.0273, 1.418), (0.06469, -0.02679, 1.429), (0.06225, -0.02578, 1.451), (0.05126, -0.02123, 1.46), (0.03662, -0.01517, 1.464), (0.01831, -0.007584, 1.466), (0.007323, -0.003034, 1.466)], [], [(0, 1, 47, 46), (46, 47, 93, 92), (92, 93, 139, 138), (138, 139, 185, 184), (184, 185, 231, 230), (230, 231, 277, 276), (276, 277, 323, 322), (322, 323, 369, 368), (368, 369, 415, 414), (414, 415, 461, 460), (460, 461, 507, 506), (506, 507, 553, 552), (552, 553, 599, 598), (598, 599, 645, 644), (644, 645, 691, 690), (690, 691, 1, 0), (1, 2, 48, 47), (47, 48, 94, 93), (93, 94, 140, 139), (139, 140, 186, 185), (185, 186, 232, 231), (231, 232, 278, 277), (277, 278, 324, 323), (323, 324, 370, 369), (369, 370, 416, 415), (415, 416, 462, 461), (461, 462, 508, 507), (507, 508, 554, 553), (553, 554, 600, 599), (599, 600, 646, 645), (645, 646, 692, 691), (691, 692, 2, 1), (2, 3, 49, 48), (48, 49, 95, 94), (94, 95, 141, 140), (140, 141, 187, 186), (186, 187, 233, 232), (232, 233, 279, 278), (278, 279, 325, 324), (324, 325, 371, 370), (370, 371, 417, 416), (416, 417, 463, 462), (462, 463, 509, 508), (508, 509, 555, 554), (554, 555, 601, 600), (600, 601, 647, 646), (646, 647, 693, 692), (692, 693, 3, 2), (3, 4, 50, 49), (49, 50, 96, 95), (95, 96, 142, 141), (141, 142, 188, 187), (187, 188, 234, 233), (233, 234, 280, 279), (279, 280, 326, 325), (325, 326, 372, 371), (371, 372, 418, 417), (417, 418, 464, 463), (463, 464, 510, 509), (509, 510, 556, 555), (555, 556, 602, 601), (601, 602, 648, 647), (647, 648, 694, 693), (693, 694, 4, 3), (4, 5, 51, 50), (50, 51, 97, 96), (96, 97, 143, 142), (142, 143, 189, 188), (188, 189, 235, 234), (234, 235, 281, 280), (280, 281, 327, 326), (326, 327, 373, 372), (372, 373, 419, 418), (418, 419, 465, 464), (464, 465, 511, 510), (510, 511, 557, 556), (556, 557, 603, 602), (602, 603, 649, 648), (648, 649, 695, 694), (694, 695, 5, 4), (5, 6, 52, 51), (51, 52, 98, 97), (97, 98, 144, 143), (143, 144, 190, 189), (189, 190, 236, 235), (235, 236, 282, 281), (281, 282, 328, 327), (327, 328, 374, 373), (373, 374, 420, 419), (419, 420, 466, 465), (465, 466, 512, 511), (511, 512, 558, 557), (557, 558, 604, 603), (603, 604, 650, 649), (649, 650, 696, 695), (695, 696, 6, 5), (6, 7, 53, 52), (52, 53, 99, 98), (98, 99, 145, 144), (144, 145, 191, 190), (190, 191, 237, 236), (236, 237, 283, 282), (282, 283, 329, 328), (328, 329, 375, 374), (374, 375, 421, 420), (420, 421, 467, 466), (466, 467, 513, 512), (512, 513, 559, 558), (558, 559, 605, 604), (604, 605, 651, 650), (650, 651, 697, 696), (696, 697, 7, 6), (7, 8, 54, 53), (53, 54, 100, 99), (99, 100, 146, 145), (145, 146, 192, 191), (191, 192, 238, 237), (237, 238, 284, 283), (283, 284, 330, 329), (329, 330, 376, 375), (375, 376, 422, 421), (421, 422, 468, 467), (467, 468, 514, 513), (513, 514, 560, 559), (559, 560, 606, 605), (605, 606, 652, 651), (651, 652, 698, 697), (697, 698, 8, 7), (8, 9, 55, 54), (54, 55, 101, 100), (100, 101, 147, 146), (146, 147, 193, 192), (192, 193, 239, 238), (238, 239, 285, 284), (284, 285, 331, 330), (330, 331, 377, 376), (376, 377, 423, 422), (422, 423, 469, 468), (468, 469, 515, 514), (514, 515, 561, 560), (560, 561, 607, 606), (606, 607, 653, 652), (652, 653, 699, 698), (698, 699, 9, 8), (9, 10, 56, 55), (55, 56, 102, 101), (101, 102, 148, 147), (147, 148, 194, 193), (193, 194, 240, 239), (239, 240, 286, 285), (285, 286, 332, 331), (331, 332, 378, 377), (377, 378, 424, 423), (423, 424, 470, 469), (469, 470, 516, 515), (515, 516, 562, 561), (561, 562, 608, 607), (607, 608, 654, 653), (653, 654, 700, 699), (699, 700, 10, 9), (10, 11, 57, 56), (56, 57, 103, 102), (102, 103, 149, 148), (148, 149, 195, 194), (194, 195, 241, 240), (240, 241, 287, 286), (286, 287, 333, 332), (332, 333, 379, 378), (378, 379, 425, 424), (424, 425, 471, 470), (470, 471, 517, 516), (516, 517, 563, 562), (562, 563, 609, 608), (608, 609, 655, 654), (654, 655, 701, 700), (700, 701, 11, 10), (11, 12, 58, 57), (57, 58, 104, 103), (103, 104, 150, 149), (149, 150, 196, 195), (195, 196, 242, 241), (241, 242, 288, 287), (287, 288, 334, 333), (333, 334, 380, 379), (379, 380, 426, 425), (425, 426, 472, 471), (471, 472, 518, 517), (517, 518, 564, 563), (563, 564, 610, 609), (609, 610, 656, 655), (655, 656, 702, 701), (701, 702, 12, 11), (12, 13, 59, 58), (58, 59, 105, 104), (104, 105, 151, 150), (150, 151, 197, 196), (196, 197, 243, 242), (242, 243, 289, 288), (288, 289, 335, 334), (334, 335, 381, 380), (380, 381, 427, 426), (426, 427, 473, 472), (472, 473, 519, 518), (518, 519, 565, 564), (564, 565, 611, 610), (610, 611, 657, 656), (656, 657, 703, 702), (702, 703, 13, 12), (13, 14, 60, 59), (59, 60, 106, 105), (105, 106, 152, 151), (151, 152, 198, 197), (197, 198, 244, 243), (243, 244, 290, 289), (289, 290, 336, 335), (335, 336, 382, 381), (381, 382, 428, 427), (427, 428, 474, 473), (473, 474, 520, 519), (519, 520, 566, 565), (565, 566, 612, 611), (611, 612, 658, 657), (657, 658, 704, 703), (703, 704, 14, 13), (14, 15, 61, 60), (60, 61, 107, 106), (106, 107, 153, 152), (152, 153, 199, 198), (198, 199, 245, 244), (244, 245, 291, 290), (290, 291, 337, 336), (336, 337, 383, 382), (382, 383, 429, 428), (428, 429, 475, 474), (474, 475, 521, 520), (520, 521, 567, 566), (566, 567, 613, 612), (612, 613, 659, 658), (658, 659, 705, 704), (704, 705, 15, 14), (15, 16, 62, 61), (61, 62, 108, 107), (107, 108, 154, 153), (153, 154, 200, 199), (199, 200, 246, 245), (245, 246, 292, 291), (291, 292, 338, 337), (337, 338, 384, 383), (383, 384, 430, 429), (429, 430, 476, 475), (475, 476, 522, 521), (521, 522, 568, 567), (567, 568, 614, 613), (613, 614, 660, 659), (659, 660, 706, 705), (705, 706, 16, 15), (16, 17, 63, 62), (62, 63, 109, 108), (108, 109, 155, 154), (154, 155, 201, 200), (200, 201, 247, 246), (246, 247, 293, 292), (292, 293, 339, 338), (338, 339, 385, 384), (384, 385, 431, 430), (430, 431, 477, 476), (476, 477, 523, 522), (522, 523, 569, 568), (568, 569, 615, 614), (614, 615, 661, 660), (660, 661, 707, 706), (706, 707, 17, 16), (17, 18, 64, 63), (63, 64, 110, 109), (109, 110, 156, 155), (155, 156, 202, 201), (201, 202, 248, 247), (247, 248, 294, 293), (293, 294, 340, 339), (339, 340, 386, 385), (385, 386, 432, 431), (431, 432, 478, 477), (477, 478, 524, 523), (523, 524, 570, 569), (569, 570, 616, 615), (615, 616, 662, 661), (661, 662, 708, 707), (707, 708, 18, 17), (18, 19, 65, 64), (64, 65, 111, 110), (110, 111, 157, 156), (156, 157, 203, 202), (202, 203, 249, 248), (248, 249, 295, 294), (294, 295, 341, 340), (340, 341, 387, 386), (386, 387, 433, 432), (432, 433, 479, 478), (478, 479, 525, 524), (524, 525, 571, 570), (570, 571, 617, 616), (616, 617, 663, 662), (662, 663, 709, 708), (708, 709, 19, 18), (19, 20, 66, 65), (65, 66, 112, 111), (111, 112, 158, 157), (157, 158, 204, 203), (203, 204, 250, 249), (249, 250, 296, 295), (295, 296, 342, 341), (341, 342, 388, 387), (387, 388, 434, 433), (433, 434, 480, 479), (479, 480, 526, 525), (525, 526, 572, 571), (571, 572, 618, 617), (617, 618, 664, 663), (663, 664, 710, 709), (709, 710, 20, 19), (20, 21, 67, 66), (66, 67, 113, 112), (112, 113, 159, 158), (158, 159, 205, 204), (204, 205, 251, 250), (250, 251, 297, 296), (296, 297, 343, 342), (342, 343, 389, 388), (388, 389, 435, 434), (434, 435, 481, 480), (480, 481, 527, 526), (526, 527, 573, 572), (572, 573, 619, 618), (618, 619, 665, 664), (664, 665, 711, 710), (710, 711, 21, 20), (21, 22, 68, 67), (67, 68, 114, 113), (113, 114, 160, 159), (159, 160, 206, 205), (205, 206, 252, 251), (251, 252, 298, 297), (297, 298, 344, 343), (343, 344, 390, 389), (389, 390, 436, 435), (435, 436, 482, 481), (481, 482, 528, 527), (527, 528, 574, 573), (573, 574, 620, 619), (619, 620, 666, 665), (665, 666, 712, 711), (711, 712, 22, 21), (22, 23, 69, 68), (68, 69, 115, 114), (114, 115, 161, 160), (160, 161, 207, 206), (206, 207, 253, 252), (252, 253, 299, 298), (298, 299, 345, 344), (344, 345, 391, 390), (390, 391, 437, 436), (436, 437, 483, 482), (482, 483, 529, 528), (528, 529, 575, 574), (574, 575, 621, 620), (620, 621, 667, 666), (666, 667, 713, 712), (712, 713, 23, 22), (23, 24, 70, 69), (69, 70, 116, 115), (115, 116, 162, 161), (161, 162, 208, 207), (207, 208, 254, 253), (253, 254, 300, 299), (299, 300, 346, 345), (345, 346, 392, 391), (391, 392, 438, 437), (437, 438, 484, 483), (483, 484, 530, 529), (529, 530, 576, 575), (575, 576, 622, 621), (621, 622, 668, 667), (667, 668, 714, 713), (713, 714, 24, 23), (24, 25, 71, 70), (70, 71, 117, 116), (116, 117, 163, 162), (162, 163, 209, 208), (208, 209, 255, 254), (254, 255, 301, 300), (300, 301, 347, 346), (346, 347, 393, 392), (392, 393, 439, 438), (438, 439, 485, 484), (484, 485, 531, 530), (530, 531, 577, 576), (576, 577, 623, 622), (622, 623, 669, 668), (668, 669, 715, 714), (714, 715, 25, 24), (25, 26, 72, 71), (71, 72, 118, 117), (117, 118, 164, 163), (163, 164, 210, 209), (209, 210, 256, 255), (255, 256, 302, 301), (301, 302, 348, 347), (347, 348, 394, 393), (393, 394, 440, 439), (439, 440, 486, 485), (485, 486, 532, 531), (531, 532, 578, 577), (577, 578, 624, 623), (623, 624, 670, 669), (669, 670, 716, 715), (715, 716, 26, 25), (26, 27, 73, 72), (72, 73, 119, 118), (118, 119, 165, 164), (164, 165, 211, 210), (210, 211, 257, 256), (256, 257, 303, 302), (302, 303, 349, 348), (348, 349, 395, 394), (394, 395, 441, 440), (440, 441, 487, 486), (486, 487, 533, 532), (532, 533, 579, 578), (578, 579, 625, 624), (624, 625, 671, 670), (670, 671, 717, 716), (716, 717, 27, 26), (27, 28, 74, 73), (73, 74, 120, 119), (119, 120, 166, 165), (165, 166, 212, 211), (211, 212, 258, 257), (257, 258, 304, 303), (303, 304, 350, 349), (349, 350, 396, 395), (395, 396, 442, 441), (441, 442, 488, 487), (487, 488, 534, 533), (533, 534, 580, 579), (579, 580, 626, 625), (625, 626, 672, 671), (671, 672, 718, 717), (717, 718, 28, 27), (28, 29, 75, 74), (74, 75, 121, 120), (120, 121, 167, 166), (166, 167, 213, 212), (212, 213, 259, 258), (258, 259, 305, 304), (304, 305, 351, 350), (350, 351, 397, 396), (396, 397, 443, 442), (442, 443, 489, 488), (488, 489, 535, 534), (534, 535, 581, 580), (580, 581, 627, 626), (626, 627, 673, 672), (672, 673, 719, 718), (718, 719, 29, 28), (29, 30, 76, 75), (75, 76, 122, 121), (121, 122, 168, 167), (167, 168, 214, 213), (213, 214, 260, 259), (259, 260, 306, 305), (305, 306, 352, 351), (351, 352, 398, 397), (397, 398, 444, 443), (443, 444, 490, 489), (489, 490, 536, 535), (535, 536, 582, 581), (581, 582, 628, 627), (627, 628, 674, 673), (673, 674, 720, 719), (719, 720, 30, 29), (30, 31, 77, 76), (76, 77, 123, 122), (122, 123, 169, 168), (168, 169, 215, 214), (214, 215, 261, 260), (260, 261, 307, 306), (306, 307, 353, 352), (352, 353, 399, 398), (398, 399, 445, 444), (444, 445, 491, 490), (490, 491, 537, 536), (536, 537, 583, 582), (582, 583, 629, 628), (628, 629, 675, 674), (674, 675, 721, 720), (720, 721, 31, 30), (31, 32, 78, 77), (77, 78, 124, 123), (123, 124, 170, 169), (169, 170, 216, 215), (215, 216, 262, 261), (261, 262, 308, 307), (307, 308, 354, 353), (353, 354, 400, 399), (399, 400, 446, 445), (445, 446, 492, 491), (491, 492, 538, 537), (537, 538, 584, 583), (583, 584, 630, 629), (629, 630, 676, 675), (675, 676, 722, 721), (721, 722, 32, 31), (32, 33, 79, 78), (78, 79, 125, 124), (124, 125, 171, 170), (170, 171, 217, 216), (216, 217, 263, 262), (262, 263, 309, 308), (308, 309, 355, 354), (354, 355, 401, 400), (400, 401, 447, 446), (446, 447, 493, 492), (492, 493, 539, 538), (538, 539, 585, 584), (584, 585, 631, 630), (630, 631, 677, 676), (676, 677, 723, 722), (722, 723, 33, 32), (33, 34, 80, 79), (79, 80, 126, 125), (125, 126, 172, 171), (171, 172, 218, 217), (217, 218, 264, 263), (263, 264, 310, 309), (309, 310, 356, 355), (355, 356, 402, 401), (401, 402, 448, 447), (447, 448, 494, 493), (493, 494, 540, 539), (539, 540, 586, 585), (585, 586, 632, 631), (631, 632, 678, 677), (677, 678, 724, 723), (723, 724, 34, 33), (34, 35, 81, 80), (80, 81, 127, 126), (126, 127, 173, 172), (172, 173, 219, 218), (218, 219, 265, 264), (264, 265, 311, 310), (310, 311, 357, 356), (356, 357, 403, 402), (402, 403, 449, 448), (448, 449, 495, 494), (494, 495, 541, 540), (540, 541, 587, 586), (586, 587, 633, 632), (632, 633, 679, 678), (678, 679, 725, 724), (724, 725, 35, 34), (35, 36, 82, 81), (81, 82, 128, 127), (127, 128, 174, 173), (173, 174, 220, 219), (219, 220, 266, 265), (265, 266, 312, 311), (311, 312, 358, 357), (357, 358, 404, 403), (403, 404, 450, 449), (449, 450, 496, 495), (495, 496, 542, 541), (541, 542, 588, 587), (587, 588, 634, 633), (633, 634, 680, 679), (679, 680, 726, 725), (725, 726, 36, 35), (36, 37, 83, 82), (82, 83, 129, 128), (128, 129, 175, 174), (174, 175, 221, 220), (220, 221, 267, 266), (266, 267, 313, 312), (312, 313, 359, 358), (358, 359, 405, 404), (404, 405, 451, 450), (450, 451, 497, 496), (496, 497, 543, 542), (542, 543, 589, 588), (588, 589, 635, 634), (634, 635, 681, 680), (680, 681, 727, 726), (726, 727, 37, 36), (37, 38, 84, 83), (83, 84, 130, 129), (129, 130, 176, 175), (175, 176, 222, 221), (221, 222, 268, 267), (267, 268, 314, 313), (313, 314, 360, 359), (359, 360, 406, 405), (405, 406, 452, 451), (451, 452, 498, 497), (497, 498, 544, 543), (543, 544, 590, 589), (589, 590, 636, 635), (635, 636, 682, 681), (681, 682, 728, 727), (727, 728, 38, 37), (38, 39, 85, 84), (84, 85, 131, 130), (130, 131, 177, 176), (176, 177, 223, 222), (222, 223, 269, 268), (268, 269, 315, 314), (314, 315, 361, 360), (360, 361, 407, 406), (406, 407, 453, 452), (452, 453, 499, 498), (498, 499, 545, 544), (544, 545, 591, 590), (590, 591, 637, 636), (636, 637, 683, 682), (682, 683, 729, 728), (728, 729, 39, 38), (39, 40, 86, 85), (85, 86, 132, 131), (131, 132, 178, 177), (177, 178, 224, 223), (223, 224, 270, 269), (269, 270, 316, 315), (315, 316, 362, 361), (361, 362, 408, 407), (407, 408, 454, 453), (453, 454, 500, 499), (499, 500, 546, 545), (545, 546, 592, 591), (591, 592, 638, 637), (637, 638, 684, 683), (683, 684, 730, 729), (729, 730, 40, 39), (40, 41, 87, 86), (86, 87, 133, 132), (132, 133, 179, 178), (178, 179, 225, 224), (224, 225, 271, 270), (270, 271, 317, 316), (316, 317, 363, 362), (362, 363, 409, 408), (408, 409, 455, 454), (454, 455, 501, 500), (500, 501, 547, 546), (546, 547, 593, 592), (592, 593, 639, 638), (638, 639, 685, 684), (684, 685, 731, 730), (730, 731, 41, 40), (41, 42, 88, 87), (87, 88, 134, 133), (133, 134, 180, 179), (179, 180, 226, 225), (225, 226, 272, 271), (271, 272, 318, 317), (317, 318, 364, 363), (363, 364, 410, 409), (409, 410, 456, 455), (455, 456, 502, 501), (501, 502, 548, 547), (547, 548, 594, 593), (593, 594, 640, 639), (639, 640, 686, 685), (685, 686, 732, 731), (731, 732, 42, 41), (42, 43, 89, 88), (88, 89, 135, 134), (134, 135, 181, 180), (180, 181, 227, 226), (226, 227, 273, 272), (272, 273, 319, 318), (318, 319, 365, 364), (364, 365, 411, 410), (410, 411, 457, 456), (456, 457, 503, 502), (502, 503, 549, 548), (548, 549, 595, 594), (594, 595, 641, 640), (640, 641, 687, 686), (686, 687, 733, 732), (732, 733, 43, 42), (43, 44, 90, 89), (89, 90, 136, 135), (135, 136, 182, 181), (181, 182, 228, 227), (227, 228, 274, 273), (273, 274, 320, 319), (319, 320, 366, 365), (365, 366, 412, 411), (411, 412, 458, 457), (457, 458, 504, 503), (503, 504, 550, 549), (549, 550, 596, 595), (595, 596, 642, 641), (641, 642, 688, 687), (687, 688, 734, 733), (733, 734, 44, 43), (44, 45, 91, 90), (90, 91, 137, 136), (136, 137, 183, 182), (182, 183, 229, 228), (228, 229, 275, 274), (274, 275, 321, 320), (320, 321, 367, 366), (366, 367, 413, 412), (412, 413, 459, 458), (458, 459, 505, 504), (504, 505, 551, 550), (550, 551, 597, 596), (596, 597, 643, 642), (642, 643, 689, 688), (688, 689, 735, 734), (734, 735, 45, 44)])
me_vert.polygons.foreach_set('use_smooth', [True] * 720)
_uv = me_vert.uv_layers.new(name='UVMap')
_uv.uv.foreach_set('vector', [0.1953, 0.9199, 0.1953, 0.9199, 0.1953, 0.9199, 0.1953, 0.9199, 0.1953, 0.9199, 0.1953, 0.9199, 0.1953, 0.9199, 0.1953, 0.9199, 0.1953, 0.9199, 0.1953, 0.9199, 0.1953, 0.9199, 0.1953, 0.9199, 0.1953, 0.9199, 0.1953, 0.9199, 0.1953, 0.9199, 0.1953, 0.9199, 0.1953, 0.9199, 0.1953, 0.9199, 0.1953, 0.9199, 0.1953, 0.9199, 0.1953, 0.9199, 0.1953, 0.9199, 0.1953, 0.9199, 0.1953, 0.9199, 0.1953, 0.9199, 0.1953, 0.9199, 0.1953, 0.9199, 0.1953, 0.9199, 0.1953, 0.9199, 0.1953, 0.9199, 0.1953, 0.9199, 0.1953, 0.9199, 0.1953, 0.9199, 0.1953, 0.9199, 0.1953, 0.9199, 0.1953, 0.9199, 0.1953, 0.9199, 0.1953, 0.9199, 0.1953, 0.9199, 0.1953, 0.9199, 0.1953, 0.9199, 0.1953, 0.9199, 0.1953, 0.9199, 0.1953, 0.9199, 0.1953, 0.9199, 0.1953, 0.9199, 0.1953, 0.9199, 0.1953, 0.9199, 0.1953, 0.9199, 0.1953, 0.9199, 0.1953, 0.9199, 0.1953, 0.9199, 0.1953, 0.9199, 0.1953, 0.9199, 0.1953, 0.9199, 0.1953, 0.9199, 0.1953, 0.9199, 0.1953, 0.9199, 0.1953, 0.9199, 0.1953, 0.9199, 0.1953, 0.9199, 0.1953, 0.9199, 0.1953, 0.9199, 0.1953, 0.9199, 0.1953, 0.9199, 0.1953, 0.9199, 0.1953, 0.9199, 0.1953, 0.9199, 0.1953, 0.9199, 0.1953, 0.9199, 0.1953, 0.9199, 0.1953, 0.9199, 0.1953, 0.9199, 0.1953, 0.9199, 0.1953, 0.9199, 0.1953, 0.9199, 0.1953, 0.9199, 0.1953, 0.9199, 0.1953, 0.9199, 0.1953, 0.9199, 0.1953, 0.9199, 0.1953, 0.9199, 0.1953, 0.9199, 0.1953, 0.9199, 0.1953, 0.9199, 0.1953, 0.9199, 0.1953, 0.9199, 0.1953, 0.9199, 0.1953, 0.9199, 0.1953, 0.9199, 0.1953, 0.9199, 0.1953, 0.9199, 0.1953, 0.9199, 0.1953, 0.9199, 0.1953, 0.9199, 0.1953, 0.9199, 0.1953, 0.9199, 0.1953, 0.9199, 0.1953, 0.9199, 0.1953, 0.9199, 0.1953, 0.9199, 0.1953, 0.9199, 0.1953, 0.9199, 0.1953, 0.9199, 0.1953, 0.9199, 0.1953, 0.9199, 0.1953, 0.9199, 0.1953, 0.9199, 0.1953, 0.9199, 0.1953, 0.9199, 0.1953, 0.9199, 0.1953, 0.9199, 0.1953, 0.9199, 0.1953, 0.9199, 0.1953, 0.9199, 0.1953, 0.9199, 0.1953, 0.9199, 0.1953, 0.9199, 0.1953, 0.9199, 0.1953, 0.9199, 0.1953, 0.9199, 0.1953, 0.9199, 0.1953, 0.9199, 0.1953, 0.9199, 0.1953, 0.9199, 0.1953, 0.9199, 0.1953, 0.9199, 0.1953, 0.9199, 0.1953, 0.9199, 0.1953, 0.9199, 0.1953, 0.9199, 0.1953, 0.9199, 0.1953, 0.9199, 0.1953, 0.9199, 0.1953, 0.9199, 0.1953, 0.9199, 0.1953, 0.9199, 0.1953, 0.9199, 0.1953, 0.9199, 0.1953, 0.9199, 0.1953, 0.9199, 0.1953, 0.9199, 0.1953, 0.9199, 0.1953, 0.9199, 0.1953, 0.9199, 0.1953, 0.9199, 0.1953, 0.9199, 0.1953, 0.9199, 0.1953, 0.9199, 0.1953, 0.9199, 0.1953, 0.9199, 0.1953, 0.9199, 0.1953, 0.9199, 0.1953, 0.9199, 0.1953, 0.9199, 0.1953, 0.9199, 0.1953, 0.9199, 0.1953, 0.9199, 0.1953, 0.9199, 0.1953, 0.9199, 0.1953, 0.9199, 0.1953, 0.9199, 0.1953, 0.9199, 0.1953, 0.9199, 0.1953, 0.9199, 0.1953, 0.9199, 0.1953, 0.9199, 0.1953, 0.9199, 0.1953, 0.9199, 0.1953, 0.9199, 0.1953, 0.9199, 0.1953, 0.9199, 0.1953, 0.9199, 0.1953, 0.9199, 0.1953, 0.9199, 0.1953, 0.9199, 0.1953, 0.9199, 0.1953, 0.9199, 0.1953, 0.9199, 0.1953, 0.9199, 0.1953, 0.9199, 0.1953, 0.9199, 0.1953, 0.9199, 0.1953, 0.9199, 0.1953, 0.9199, 0.1953, 0.9199, 0.1953, 0.9199, 0.1953, 0.9199, 0.1953, 0.9199, 0.1953, 0.9199, 0.1953, 0.9199, 0.1953, 0.9199, 0.1953, 0.9199, 0.1953, 0.9199, 0.1953, 0.9199, 0.1953, 0.9199, 0.1953, 0.9199, 0.1953, 0.9199, 0.1953, 0.9199, 0.1953, 0.9199, 0.1953, 0.9199, 0.1953, 0.9199, 0.1953, 0.9199, 0.1953, 0.9199, 0.1953, 0.9199, 0.1953, 0.9199, 0.1953, 0.9199, 0.1953, 0.9199, 0.1953, 0.9199, 0.1953, 0.9199, 0.1953, 0.9199, 0.1953, 0.9199, 0.1953, 0.9199, 0.1953, 0.9199, 0.1953, 0.9199, 0.1953, 0.9199, 0.1953, 0.9199, 0.1953, 0.9199, 0.1953, 0.9199, 0.1953, 0.9199, 0.1953, 0.9199, 0.1953, 0.9199, 0.1953, 0.9199, 0.1953, 0.9199, 0.1953, 0.9199, 0.1953, 0.9199, 0.1953, 0.9199, 0.1953, 0.9199, 0.1953, 0.9199, 0.1953, 0.9199, 0.1953, 0.9199, 0.1953, 0.9199, 0.1953, 0.9199, 0.1953, 0.9199, 0.1953, 0.9199, 0.1953, 0.9199, 0.1953, 0.9199, 0.1953, 0.9199, 0.1953, 0.9199, 0.1953, 0.9199, 0.1953, 0.9199, 0.1953, 0.9199, 0.1953, 0.9199, 0.1953, 0.9199, 0.1953, 0.9199, 0.1953, 0.9199, 0.1953, 0.9199, 0.1953, 0.9199, 0.1953, 0.9199, 0.1953, 0.9199, 0.1953, 0.9199, 0.1953, 0.9199, 0.1953, 0.9199, 0.1953, 0.9199, 0.1953, 0.9199, 0.1953, 0.9199, 0.1953, 0.9199, 0.1953, 0.9199, 0.1953, 0.9199, 0.1953, 0.9199, 0.1953, 0.9199, 0.1953, 0.9199, 0.1953, 0.9199, 0.1953, 0.9199, 0.1953, 0.9199, 0.1953, 0.9199, 0.1953, 0.9199, 0.1953, 0.9199, 0.1953, 0.9199, 0.1953, 0.9199, 0.1953, 0.9199, 0.1953, 0.9199, 0.1953, 0.9199, 0.1953, 0.9199, 0.1953, 0.9199, 0.1953, 0.9199, 0.1953, 0.9199, 0.1953, 0.9199, 0.1953, 0.9199, 0.1953, 0.9199, 0.1953, 0.9199, 0.1953, 0.9199, 0.1953, 0.9199, 0.1953, 0.9199, 0.1953, 0.9199, 0.1953, 0.9199, 0.1953, 0.9199, 0.1953, 0.9199, 0.1953, 0.9199, 0.1953, 0.9199, 0.1953, 0.9199, 0.1953, 0.9199, 0.1953, 0.9199, 0.1953, 0.9199, 0.1953, 0.9199, 0.1953, 0.9199, 0.1953, 0.9199, 0.1953, 0.9199, 0.1953, 0.9199, 0.1953, 0.9199, 0.1953, 0.9199, 0.1953, 0.9199, 0.1953, 0.9199, 0.1953, 0.9199, 0.1953, 0.9199, 0.1953, 0.9199, 0.1953, 0.9199, 0.1953, 0.9199, 0.1953, 0.9199, 0.1953, 0.9199, 0.1953, 0.9199, 0.1953, 0.9199, 0.1953, 0.9199, 0.1953, 0.9199, 0.1953, 0.9199, 0.1953, 0.9199, 0.1953, 0.9199, 0.1953, 0.9199, 0.1953, 0.9199, 0.1953, 0.9199, 0.1953, 0.9199, 0.1953, 0.9199, 0.1953, 0.9199, 0.1953, 0.9199, 0.1953, 0.9199, 0.1953, 0.9199, 0.1953, 0.9199, 0.1953, 0.9199, 0.1953, 0.9199, 0.1953, 0.9199, 0.1953, 0.9199, 0.1953, 0.9199, 0.1953, 0.9199, 0.1953, 0.9199, 0.1953, 0.9199, 0.1953, 0.9199, 0.1953, 0.9199, 0.1953, 0.9199, 0.1953, 0.9199, 0.1953, 0.9199, 0.1953, 0.9199, 0.1953, 0.9199, 0.1953, 0.9199, 0.1953, 0.9199, 0.1953, 0.9199, 0.1953, 0.9199, 0.1953, 0.9199, 0.1953, 0.9199, 0.1953, 0.9199, 0.1953, 0.9199, 0.1953, 0.9199, 0.1953, 0.9199, 0.1953, 0.9199, 0.1953, 0.9199, 0.1953, 0.9199, 0.1953, 0.9199, 0.1953, 0.9199, 0.1953, 0.9199, 0.1953, 0.9199, 0.1953, 0.9199, 0.1953, 0.9199, 0.1953, 0.9199, 0.1953, 0.9199, 0.1953, 0.9199, 0.1953, 0.9199, 0.1953, 0.9199, 0.1953, 0.9199, 0.1953, 0.9199, 0.1953, 0.9199, 0.1953, 0.9199, 0.1953, 0.9199, 0.1953, 0.9199, 0.1953, 0.9199, 0.1953, 0.9199, 0.1953, 0.9199, 0.1953, 0.9199, 0.1953, 0.9199, 0.1953, 0.9199, 0.1953, 0.9199, 0.1953, 0.9199, 0.1953, 0.9199, 0.1953, 0.9199, 0.1953, 0.9199, 0.1953, 0.9199, 0.1953, 0.9199, 0.1953, 0.9199, 0.1953, 0.9199, 0.1953, 0.9199, 0.1953, 0.9199, 0.1953, 0.9199, 0.1953, 0.9199, 0.1953, 0.9199, 0.1953, 0.9199, 0.1953, 0.9199, 0.1953, 0.9199, 0.1953, 0.9199, 0.1953, 0.9199, 0.1953, 0.9199, 0.1953, 0.9199, 0.1953, 0.9199, 0.1953, 0.9199, 0.1953, 0.9199, 0.1953, 0.9199, 0.1953, 0.9199, 0.1953, 0.9199, 0.1953, 0.9199, 0.1953, 0.9199, 0.1953, 0.9199, 0.1953, 0.9199, 0.1953, 0.9199, 0.1953, 0.9199, 0.1953, 0.9199, 0.1953, 0.9199, 0.1953, 0.9199, 0.1953, 0.9199, 0.1953, 0.9199, 0.1953, 0.9199, 0.1953, 0.9199, 0.1953, 0.9199, 0.1953, 0.9199, 0.1953, 0.9199, 0.1953, 0.9199, 0.1953, 0.9199, 0.1953, 0.9199, 0.1953, 0.9199, 0.1953, 0.9199, 0.1953, 0.9199, 0.1953, 0.9199, 0.1953, 0.9199, 0.1953, 0.9199, 0.1953, 0.9199, 0.1953, 0.9199, 0.1953, 0.9199, 0.1953, 0.9199, 0.1953, 0.9199, 0.1953, 0.9199, 0.1953, 0.9199, 0.1953, 0.9199, 0.1953, 0.9199, 0.1953, 0.9199, 0.1953, 0.9199, 0.1953, 0.9199, 0.1953, 0.9199, 0.1953, 0.9199, 0.1953, 0.9199, 0.1953, 0.9199, 0.1953, 0.9199, 0.1953, 0.9199, 0.1953, 0.9199, 0.1953, 0.9199, 0.1953, 0.9199, 0.1953, 0.9199, 0.1953, 0.9199, 0.1953, 0.9199, 0.1953, 0.9199, 0.1953, 0.9199, 0.1953, 0.9199, 0.1953, 0.9199, 0.1953, 0.9199, 0.1953, 0.9199, 0.1953, 0.9199, 0.1953, 0.9199, 0.1953, 0.9199, 0.1953, 0.9199, 0.1953, 0.9199, 0.1953, 0.9199, 0.1953, 0.9199, 0.1953, 0.9199, 0.1953, 0.9199, 0.1953, 0.9199, 0.1953, 0.9199, 0.1953, 0.9199, 0.1953, 0.9199, 0.1953, 0.9199, 0.1953, 0.9199, 0.1953, 0.9199, 0.1953, 0.9199, 0.1953, 0.9199, 0.1953, 0.9199, 0.1953, 0.9199, 0.1953, 0.9199, 0.1953, 0.9199, 0.1953, 0.9199, 0.1953, 0.9199, 0.1953, 0.9199, 0.1953, 0.9199, 0.1953, 0.9199, 0.1953, 0.9199, 0.1953, 0.9199, 0.1953, 0.9199, 0.1953, 0.9199, 0.1953, 0.9199, 0.1953, 0.9199, 0.1953, 0.9199, 0.1953, 0.9199, 0.1953, 0.9199, 0.1953, 0.9199, 0.1953, 0.9199, 0.1953, 0.9199, 0.1953, 0.9199, 0.1953, 0.9199, 0.1953, 0.9199, 0.1953, 0.9199, 0.1953, 0.9199, 0.1953, 0.9199, 0.1953, 0.9199, 0.1953, 0.9199, 0.1953, 0.9199, 0.1953, 0.9199, 0.1953, 0.9199, 0.1953, 0.9199, 0.1953, 0.9199, 0.1953, 0.9199, 0.1953, 0.9199, 0.1953, 0.9199, 0.1953, 0.9199, 0.1953, 0.9199, 0.1953, 0.9199, 0.1953, 0.9199, 0.1953, 0.9199, 0.1953, 0.9199, 0.1953, 0.9199, 0.1953, 0.9199, 0.1953, 0.9199, 0.1953, 0.9199, 0.1953, 0.9199, 0.1953, 0.9199, 0.1953, 0.9199, 0.1953, 0.9199, 0.1953, 0.9199, 0.1953, 0.9199, 0.1953, 0.9199, 0.1953, 0.9199, 0.1953, 0.9199, 0.1953, 0.9199, 0.1953, 0.9199, 0.1953, 0.9199, 0.1953, 0.9199, 0.1953, 0.9199, 0.1953, 0.9199, 0.1953, 0.9199, 0.1953, 0.9199, 0.1953, 0.9199, 0.1953, 0.9199, 0.1953, 0.9199, 0.1953, 0.9199, 0.1953, 0.9199, 0.1953, 0.9199, 0.1953, 0.9199, 0.1953, 0.9199, 0.1953, 0.9199, 0.1953, 0.9199, 0.1953, 0.9199, 0.1953, 0.9199, 0.1953, 0.9199, 0.1953, 0.9199, 0.1953, 0.9199, 0.1953, 0.9199, 0.1953, 0.9199, 0.1953, 0.9199, 0.1953, 0.9199, 0.1953, 0.9199, 0.1953, 0.9199, 0.1953, 0.9199, 0.1953, 0.9199, 0.1953, 0.9199, 0.1953, 0.9199, 0.1953, 0.9199, 0.1953, 0.9199, 0.1953, 0.9199, 0.1953, 0.9199, 0.1953, 0.9199, 0.1953, 0.9199, 0.1953, 0.9199, 0.1953, 0.9199, 0.1953, 0.9199, 0.1953, 0.9199, 0.1953, 0.9199, 0.1953, 0.9199, 0.1953, 0.9199, 0.1953, 0.9199, 0.1953, 0.9199, 0.1953, 0.9199, 0.1953, 0.9199, 0.1953, 0.9199, 0.1953, 0.9199, 0.1953, 0.9199, 0.1953, 0.9199, 0.1953, 0.9199, 0.1953, 0.9199, 0.1953, 0.9199, 0.1953, 0.9199, 0.1953, 0.9199, 0.1953, 0.9199, 0.1953, 0.9199, 0.1953, 0.9199, 0.1953, 0.9199, 0.1953, 0.9199, 0.1953, 0.9199, 0.1953, 0.9199, 0.1953, 0.9199, 0.1953, 0.9199, 0.1953, 0.9199, 0.1953, 0.9199, 0.1953, 0.9199, 0.1953, 0.9199, 0.1953, 0.9199, 0.1953, 0.9199, 0.1953, 0.9199, 0.1953, 0.9199, 0.1953, 0.9199, 0.1953, 0.9199, 0.1953, 0.9199, 0.1953, 0.9199, 0.1953, 0.9199, 0.1953, 0.9199, 0.1953, 0.9199, 0.1953, 0.9199, 0.1953, 0.9199, 0.1953, 0.9199, 0.1953, 0.9199, 0.1953, 0.9199, 0.1953, 0.9199, 0.1953, 0.9199, 0.1953, 0.9199, 0.1953, 0.9199, 0.1953, 0.9199, 0.1953, 0.9199, 0.1953, 0.9199, 0.1953, 0.9199, 0.1953, 0.9199, 0.1953, 0.9199, 0.1953, 0.9199, 0.1953, 0.9199, 0.1953, 0.9199, 0.1953, 0.9199, 0.1953, 0.9199, 0.1953, 0.9199, 0.1953, 0.9199, 0.1953, 0.9199, 0.1953, 0.9199, 0.1953, 0.9199, 0.1953, 0.9199, 0.1953, 0.9199, 0.1953, 0.9199, 0.1953, 0.9199, 0.1953, 0.9199, 0.1953, 0.9199, 0.1953, 0.9199, 0.1953, 0.9199, 0.1953, 0.9199, 0.1953, 0.9199, 0.1953, 0.9199, 0.1953, 0.9199, 0.1953, 0.9199, 0.1953, 0.9199, 0.1953, 0.9199, 0.1953, 0.9199, 0.1953, 0.9199, 0.1953, 0.9199, 0.1953, 0.9199, 0.1953, 0.9199, 0.1953, 0.9199, 0.1953, 0.9199, 0.1953, 0.9199, 0.1953, 0.9199, 0.1953, 0.9199, 0.1953, 0.9199, 0.1953, 0.9199, 0.1953, 0.9199, 0.1953, 0.9199, 0.1953, 0.9199, 0.1953, 0.9199, 0.1953, 0.9199, 0.1953, 0.9199, 0.1953, 0.9199, 0.1953, 0.9199, 0.1953, 0.9199, 0.1953, 0.9199, 0.1953, 0.9199, 0.1953, 0.9199, 0.1953, 0.9199, 0.1953, 0.9199, 0.1953, 0.9199, 0.1953, 0.9199, 0.1953, 0.9199, 0.1953, 0.9199, 0.1953, 0.9199, 0.1953, 0.9199, 0.1953, 0.9199, 0.1953, 0.9199, 0.1953, 0.9199, 0.1953, 0.9199, 0.1953, 0.9199, 0.1953, 0.9199, 0.1953, 0.9199, 0.1953, 0.9199, 0.1953, 0.9199, 0.1953, 0.9199, 0.1953, 0.9199, 0.1953, 0.9199, 0.1953, 0.9199, 0.1953, 0.9199, 0.1953, 0.9199, 0.1953, 0.9199, 0.1953, 0.9199, 0.1953, 0.9199, 0.1953, 0.9199, 0.1953, 0.9199, 0.1953, 0.9199, 0.1953, 0.9199, 0.1953, 0.9199, 0.1953, 0.9199, 0.1953, 0.9199, 0.1953, 0.9199, 0.1953, 0.9199, 0.1953, 0.9199, 0.1953, 0.9199, 0.1953, 0.9199, 0.1953, 0.9199, 0.1953, 0.9199, 0.1953, 0.9199, 0.1953, 0.9199, 0.1953, 0.9199, 0.1953, 0.9199, 0.1953, 0.9199, 0.1953, 0.9199, 0.1953, 0.9199, 0.1953, 0.9199, 0.1953, 0.9199, 0.1953, 0.9199, 0.1953, 0.9199, 0.1953, 0.9199, 0.1953, 0.9199, 0.1953, 0.9199, 0.1953, 0.9199, 0.1953, 0.9199, 0.1953, 0.9199, 0.1953, 0.9199, 0.1953, 0.9199, 0.1953, 0.9199, 0.1953, 0.9199, 0.1953, 0.9199, 0.1953, 0.9199, 0.1953, 0.9199, 0.1953, 0.9199, 0.1953, 0.9199, 0.1953, 0.9199, 0.1953, 0.9199, 0.1953, 0.9199, 0.1953, 0.9199, 0.1953, 0.9199, 0.1953, 0.9199, 0.1953, 0.9199, 0.1953, 0.9199, 0.1953, 0.9199, 0.1953, 0.9199, 0.1953, 0.9199, 0.1953, 0.9199, 0.1953, 0.9199, 0.1953, 0.9199, 0.1953, 0.9199, 0.1953, 0.9199, 0.1953, 0.9199, 0.1953, 0.9199, 0.1953, 0.9199, 0.1953, 0.9199, 0.1953, 0.9199, 0.1953, 0.9199, 0.1953, 0.9199, 0.1953, 0.9199, 0.1953, 0.9199, 0.1953, 0.9199, 0.1953, 0.9199, 0.1953, 0.9199, 0.1953, 0.9199, 0.1953, 0.9199, 0.1953, 0.9199, 0.1953, 0.9199, 0.1953, 0.9199, 0.1953, 0.9199, 0.1953, 0.9199, 0.1953, 0.9199, 0.1953, 0.9199, 0.1953, 0.9199, 0.1953, 0.9199, 0.1953, 0.9199, 0.1953, 0.9199, 0.1953, 0.9199, 0.1953, 0.9199, 0.1953, 0.9199, 0.1953, 0.9199, 0.1953, 0.9199, 0.1953, 0.9199, 0.1953, 0.9199, 0.1953, 0.9199, 0.1953, 0.9199, 0.1953, 0.9199, 0.1953, 0.9199, 0.1953, 0.9199, 0.1953, 0.9199, 0.1953, 0.9199, 0.1953, 0.9199, 0.1953, 0.9199, 0.1953, 0.9199, 0.1953, 0.9199, 0.1953, 0.9199, 0.1953, 0.9199, 0.1953, 0.9199, 0.1953, 0.9199, 0.1953, 0.9199, 0.1953, 0.9199, 0.1953, 0.9199, 0.1953, 0.9199, 0.1953, 0.9199, 0.1953, 0.9199, 0.1953, 0.9199, 0.1953, 0.9199, 0.1953, 0.9199, 0.1953, 0.9199, 0.1953, 0.9199, 0.1953, 0.9199, 0.1953, 0.9199, 0.1953, 0.9199, 0.1953, 0.9199, 0.1953, 0.9199, 0.1953, 0.9199, 0.1953, 0.9199, 0.1953, 0.9199, 0.1953, 0.9199, 0.1953, 0.9199, 0.1953, 0.9199, 0.1953, 0.9199, 0.1953, 0.9199, 0.1953, 0.9199, 0.1953, 0.9199, 0.1953, 0.9199, 0.1953, 0.9199, 0.1953, 0.9199, 0.1953, 0.9199, 0.1953, 0.9199, 0.1953, 0.9199, 0.1953, 0.9199, 0.1953, 0.9199, 0.1953, 0.9199, 0.1953, 0.9199, 0.1953, 0.9199, 0.1953, 0.9199, 0.1953, 0.9199, 0.1953, 0.9199, 0.1953, 0.9199, 0.1953, 0.9199, 0.1953, 0.9199, 0.1953, 0.9199, 0.1953, 0.9199, 0.1953, 0.9199, 0.1953, 0.9199, 0.1953, 0.9199, 0.1953, 0.9199, 0.1953, 0.9199, 0.1953, 0.9199, 0.1953, 0.9199, 0.1953, 0.9199, 0.1953, 0.9199, 0.1953, 0.9199, 0.1953, 0.9199, 0.1953, 0.9199, 0.1953, 0.9199, 0.1953, 0.9199, 0.1953, 0.9199, 0.1953, 0.9199, 0.1953, 0.9199, 0.1953, 0.9199, 0.1953, 0.9199, 0.1953, 0.9199, 0.1953, 0.9199, 0.1953, 0.9199, 0.1953, 0.9199, 0.1953, 0.9199, 0.1953, 0.9199, 0.1953, 0.9199, 0.1953, 0.9199, 0.1953, 0.9199, 0.1953, 0.9199, 0.1953, 0.9199, 0.1953, 0.9199, 0.1953, 0.9199, 0.1953, 0.9199, 0.1953, 0.9199, 0.1953, 0.9199, 0.1953, 0.9199, 0.1953, 0.9199, 0.1953, 0.9199, 0.1953, 0.9199, 0.1953, 0.9199, 0.1953, 0.9199, 0.1953, 0.9199, 0.1953, 0.9199, 0.1953, 0.9199, 0.1953, 0.9199, 0.1953, 0.9199, 0.1953, 0.9199, 0.1953, 0.9199, 0.1953, 0.9199, 0.1953, 0.9199, 0.1953, 0.9199, 0.1953, 0.9199, 0.1953, 0.9199, 0.1953, 0.9199, 0.1953, 0.9199, 0.1953, 0.9199, 0.1953, 0.9199, 0.1953, 0.9199, 0.1953, 0.9199, 0.1953, 0.9199, 0.1953, 0.9199, 0.1953, 0.9199, 0.1953, 0.9199, 0.1953, 0.9199, 0.1953, 0.9199, 0.1953, 0.9199, 0.1953, 0.9199, 0.1953, 0.9199, 0.1953, 0.9199, 0.1953, 0.9199, 0.1953, 0.9199, 0.1953, 0.9199, 0.1953, 0.9199, 0.1953, 0.9199, 0.1953, 0.9199, 0.1953, 0.9199, 0.1953, 0.9199, 0.1953, 0.9199, 0.1953, 0.9199, 0.1953, 0.9199, 0.1953, 0.9199, 0.1953, 0.9199, 0.1953, 0.9199, 0.1953, 0.9199, 0.1953, 0.9199, 0.1953, 0.9199, 0.1953, 0.9199, 0.1953, 0.9199, 0.1953, 0.9199, 0.1953, 0.9199, 0.1953, 0.9199, 0.1953, 0.9199, 0.1953, 0.9199, 0.1953, 0.9199, 0.1953, 0.9199, 0.1953, 0.9199, 0.1953, 0.9199, 0.1953, 0.9199, 0.1953, 0.9199, 0.1953, 0.9199, 0.1953, 0.9199, 0.1953, 0.9199, 0.1953, 0.9199, 0.1953, 0.9199, 0.1953, 0.9199, 0.1953, 0.9199, 0.1953, 0.9199, 0.1953, 0.9199, 0.1953, 0.9199, 0.1953, 0.9199, 0.1953, 0.9199, 0.1953, 0.9199, 0.1953, 0.9199, 0.1953, 0.9199, 0.1953, 0.9199, 0.1953, 0.9199, 0.1953, 0.9199, 0.1953, 0.9199, 0.1953, 0.9199, 0.1953, 0.9199, 0.1953, 0.9199, 0.1953, 0.9199, 0.1953, 0.9199, 0.1953, 0.9199, 0.1953, 0.9199, 0.1953, 0.9199, 0.1953, 0.9199, 0.1953, 0.9199, 0.1953, 0.9199, 0.1953, 0.9199, 0.1953, 0.9199, 0.1953, 0.9199, 0.1953, 0.9199, 0.1953, 0.9199, 0.1953, 0.9199, 0.1953, 0.9199, 0.1953, 0.9199, 0.1953, 0.9199, 0.1953, 0.9199, 0.1953, 0.9199, 0.1953, 0.9199, 0.1953, 0.9199, 0.1953, 0.9199, 0.1953, 0.9199, 0.1953, 0.9199, 0.1953, 0.9199, 0.1953, 0.9199, 0.1953, 0.9199, 0.1953, 0.9199, 0.1953, 0.9199, 0.1953, 0.9199, 0.1953, 0.9199, 0.1953, 0.9199, 0.1953, 0.9199, 0.1953, 0.9199, 0.1953, 0.9199, 0.1953, 0.9199, 0.1953, 0.9199, 0.1953, 0.9199, 0.1953, 0.9199, 0.1953, 0.9199, 0.1953, 0.9199, 0.1953, 0.9199, 0.1953, 0.9199, 0.1953, 0.9199, 0.1953, 0.9199, 0.1953, 0.9199, 0.1953, 0.9199, 0.1953, 0.9199, 0.1953, 0.9199, 0.1953, 0.9199, 0.1953, 0.9199, 0.1953, 0.9199, 0.1953, 0.9199, 0.1953, 0.9199, 0.1953, 0.9199, 0.1953, 0.9199, 0.1953, 0.9199, 0.1953, 0.9199, 0.1953, 0.9199, 0.1953, 0.9199, 0.1953, 0.9199, 0.1953, 0.9199, 0.1953, 0.9199, 0.1953, 0.9199, 0.1953, 0.9199, 0.1953, 0.9199, 0.1953, 0.9199, 0.1953, 0.9199, 0.1953, 0.9199, 0.1953, 0.9199, 0.1953, 0.9199, 0.1953, 0.9199, 0.1953, 0.9199, 0.1953, 0.9199, 0.1953, 0.9199, 0.1953, 0.9199, 0.1953, 0.9199, 0.1953, 0.9199, 0.1953, 0.9199, 0.1953, 0.9199, 0.1953, 0.9199, 0.1953, 0.9199, 0.1953, 0.9199, 0.1953, 0.9199, 0.1953, 0.9199, 0.1953, 0.9199, 0.1953, 0.9199, 0.1953, 0.9199, 0.1953, 0.9199, 0.1953, 0.9199, 0.1953, 0.9199, 0.1953, 0.9199, 0.1953, 0.9199, 0.1953, 0.9199, 0.1953, 0.9199, 0.1953, 0.9199, 0.1953, 0.9199, 0.1953, 0.9199, 0.1953, 0.9199, 0.1953, 0.9199, 0.1953, 0.9199, 0.1953, 0.9199, 0.1953, 0.9199, 0.1953, 0.9199, 0.1953, 0.9199, 0.1953, 0.9199, 0.1953, 0.9199, 0.1953, 0.9199, 0.1953, 0.9199, 0.1953, 0.9199, 0.1953, 0.9199, 0.1953, 0.9199, 0.1953, 0.9199, 0.1953, 0.9199, 0.1953, 0.9199, 0.1953, 0.9199, 0.1953, 0.9199, 0.1953, 0.9199, 0.1953, 0.9199, 0.1953, 0.9199, 0.1953, 0.9199, 0.1953, 0.9199, 0.1953, 0.9199, 0.1953, 0.9199, 0.1953, 0.9199, 0.1953, 0.9199, 0.1953, 0.9199, 0.1953, 0.9199, 0.1953, 0.9199, 0.1953, 0.9199, 0.1953, 0.9199, 0.1953, 0.9199, 0.1953, 0.9199, 0.1953, 0.9199, 0.1953, 0.9199, 0.1953, 0.9199, 0.1953, 0.9199, 0.1953, 0.9199, 0.1953, 0.9199, 0.1953, 0.9199, 0.1953, 0.9199, 0.1953, 0.9199, 0.1953, 0.9199, 0.1953, 0.9199, 0.1953, 0.9199, 0.1953, 0.9199, 0.1953, 0.9199, 0.1953, 0.9199, 0.1953, 0.9199, 0.1953, 0.9199, 0.1953, 0.9199, 0.1953, 0.9199, 0.1953, 0.9199, 0.1953, 0.9199, 0.1953, 0.9199, 0.1953, 0.9199, 0.1953, 0.9199, 0.1953, 0.9199, 0.1953, 0.9199, 0.1953, 0.9199, 0.1953, 0.9199, 0.1953, 0.9199, 0.1953, 0.9199, 0.1953, 0.9199, 0.1953, 0.9199, 0.1953, 0.9199, 0.1953, 0.9199, 0.1953, 0.9199, 0.1953, 0.9199, 0.1953, 0.9199, 0.1953, 0.9199, 0.1953, 0.9199, 0.1953, 0.9199, 0.1953, 0.9199, 0.1953, 0.9199, 0.1953, 0.9199, 0.1953, 0.9199, 0.1953, 0.9199, 0.1953, 0.9199, 0.1953, 0.9199, 0.1953, 0.9199, 0.1953, 0.9199, 0.1953, 0.9199, 0.1953, 0.9199, 0.1953, 0.9199, 0.1953, 0.9199, 0.1953, 0.9199, 0.1953, 0.9199, 0.1953, 0.9199, 0.1953, 0.9199, 0.1953, 0.9199, 0.1953, 0.9199, 0.1953, 0.9199, 0.1953, 0.9199, 0.1953, 0.9199, 0.1953, 0.9199, 0.1953, 0.9199, 0.1953, 0.9199, 0.1953, 0.9199, 0.1953, 0.9199, 0.1953, 0.9199, 0.1953, 0.9199, 0.1953, 0.9199, 0.1953, 0.9199, 0.1953, 0.9199, 0.1953, 0.9199, 0.1953, 0.9199, 0.1953, 0.9199, 0.1953, 0.9199, 0.1953, 0.9199, 0.1953, 0.9199, 0.1953, 0.9199, 0.1953, 0.9199, 0.1953, 0.9199, 0.1953, 0.9199, 0.1953, 0.9199, 0.1953, 0.9199, 0.1953, 0.9199, 0.1953, 0.9199, 0.1953, 0.9199, 0.1953, 0.9199, 0.1953, 0.9199, 0.1953, 0.9199, 0.1953, 0.9199, 0.1953, 0.9199, 0.1953, 0.9199, 0.1953, 0.9199, 0.1953, 0.9199, 0.1953, 0.9199, 0.1953, 0.9199, 0.1953, 0.9199, 0.1953, 0.9199, 0.1953, 0.9199, 0.1953, 0.9199, 0.1953, 0.9199, 0.1953, 0.9199, 0.1953, 0.9199, 0.1953, 0.9199, 0.1953, 0.9199, 0.1953, 0.9199, 0.1953, 0.9199, 0.1953, 0.9199, 0.1953, 0.9199, 0.1953, 0.9199, 0.1953, 0.9199, 0.1953, 0.9199, 0.1953, 0.9199, 0.1953, 0.9199, 0.1953, 0.9199, 0.1953, 0.9199, 0.1953, 0.9199, 0.1953, 0.9199, 0.1953, 0.9199, 0.1953, 0.9199, 0.1953, 0.9199, 0.1953, 0.9199, 0.1953, 0.9199, 0.1953, 0.9199, 0.1953, 0.9199, 0.1953, 0.9199, 0.1953, 0.9199, 0.1953, 0.9199, 0.1953, 0.9199, 0.1953, 0.9199, 0.1953, 0.9199, 0.1953, 0.9199, 0.1953, 0.9199, 0.1953, 0.9199, 0.1953, 0.9199, 0.1953, 0.9199, 0.1953, 0.9199, 0.1953, 0.9199, 0.1953, 0.9199, 0.1953, 0.9199, 0.1953, 0.9199, 0.1953, 0.9199, 0.1953, 0.9199, 0.1953, 0.9199, 0.1953, 0.9199, 0.1953, 0.9199, 0.1953, 0.9199, 0.1953, 0.9199, 0.1953, 0.9199, 0.1953, 0.9199, 0.1953, 0.9199, 0.1953, 0.9199, 0.1953, 0.9199, 0.1953, 0.9199, 0.1953, 0.9199, 0.1953, 0.9199, 0.1953, 0.9199, 0.1953, 0.9199, 0.1953, 0.9199, 0.1953, 0.9199, 0.1953, 0.9199, 0.1953, 0.9199, 0.1953, 0.9199, 0.1953, 0.9199, 0.1953, 0.9199, 0.1953, 0.9199, 0.1953, 0.9199, 0.1953, 0.9199, 0.1953, 0.9199, 0.1953, 0.9199, 0.1953, 0.9199, 0.1953, 0.9199, 0.1953, 0.9199, 0.1953, 0.9199, 0.1953, 0.9199, 0.1953, 0.9199, 0.1953, 0.9199, 0.1953, 0.9199, 0.1953, 0.9199, 0.1953, 0.9199, 0.1953, 0.9199, 0.1953, 0.9199, 0.1953, 0.9199, 0.1953, 0.9199, 0.1953, 0.9199, 0.1953, 0.9199, 0.1953, 0.9199, 0.1953, 0.9199, 0.1953, 0.9199, 0.1953, 0.9199, 0.1953, 0.9199, 0.1953, 0.9199, 0.1953, 0.9199, 0.1953, 0.9199, 0.1953, 0.9199, 0.1953, 0.9199, 0.1953, 0.9199, 0.1953, 0.9199, 0.1953, 0.9199, 0.1953, 0.9199, 0.1953, 0.9199, 0.1953, 0.9199, 0.1953, 0.9199, 0.1953, 0.9199, 0.1953, 0.9199, 0.1953, 0.9199, 0.1953, 0.9199, 0.1953, 0.9199, 0.1953, 0.9199, 0.1953, 0.9199, 0.1953, 0.9199, 0.1953, 0.9199, 0.1953, 0.9199, 0.1953, 0.9199, 0.1953, 0.9199, 0.1953, 0.9199, 0.1953, 0.9199, 0.1953, 0.9199, 0.1953, 0.9199, 0.1953, 0.9199, 0.1953, 0.9199, 0.1953, 0.9199, 0.1953, 0.9199, 0.1953, 0.9199, 0.1953, 0.9199, 0.1953, 0.9199, 0.1953, 0.9199, 0.1953, 0.9199, 0.1953, 0.9199, 0.1953, 0.9199, 0.1953, 0.9199, 0.1953, 0.9199, 0.1953, 0.9199, 0.1953, 0.9199, 0.1953, 0.9199, 0.1953, 0.9199, 0.1953, 0.9199, 0.1953, 0.9199, 0.1953, 0.9199, 0.1953, 0.9199, 0.1953, 0.9199, 0.1953, 0.9199, 0.1953, 0.9199, 0.1953, 0.9199, 0.1953, 0.9199, 0.1953, 0.9199, 0.1953, 0.9199, 0.1953, 0.9199, 0.1953, 0.9199, 0.1953, 0.9199, 0.1953, 0.9199, 0.1953, 0.9199, 0.1953, 0.9199, 0.1953, 0.9199, 0.1953, 0.9199, 0.1953, 0.9199, 0.1953, 0.9199, 0.1953, 0.9199, 0.1953, 0.9199, 0.1953, 0.9199, 0.1953, 0.9199, 0.1953, 0.9199, 0.1953, 0.9199, 0.1953, 0.9199, 0.1953, 0.9199, 0.1953, 0.9199, 0.1953, 0.9199, 0.1953, 0.9199, 0.1953, 0.9199, 0.1953, 0.9199, 0.1953, 0.9199, 0.1953, 0.9199, 0.1953, 0.9199, 0.1953, 0.9199, 0.1953, 0.9199, 0.1953, 0.9199, 0.1953, 0.9199, 0.1953, 0.9199, 0.1953, 0.9199, 0.1953, 0.9199, 0.1953, 0.9199, 0.1953, 0.9199, 0.1953, 0.9199, 0.1953, 0.9199, 0.1953, 0.9199, 0.1953, 0.9199, 0.1953, 0.9199, 0.1953, 0.9199, 0.1953, 0.9199, 0.1953, 0.9199, 0.1953, 0.9199, 0.1953, 0.9199, 0.1953, 0.9199, 0.1953, 0.9199, 0.1953, 0.9199, 0.1953, 0.9199, 0.1953, 0.9199, 0.1953, 0.9199, 0.1953, 0.9199, 0.1953, 0.9199, 0.1953, 0.9199, 0.1953, 0.9199, 0.1953, 0.9199, 0.1953, 0.9199, 0.1953, 0.9199, 0.1953, 0.9199, 0.1953, 0.9199, 0.1953, 0.9199, 0.1953, 0.9199, 0.1953, 0.9199, 0.1953, 0.9199, 0.1953, 0.9199, 0.1953, 0.9199, 0.1953, 0.9199, 0.1953, 0.9199, 0.1953, 0.9199, 0.1953, 0.9199, 0.1953, 0.9199, 0.1953, 0.9199, 0.1953, 0.9199, 0.1953, 0.9199, 0.1953, 0.9199, 0.1953, 0.9199, 0.1953, 0.9199, 0.1953, 0.9199, 0.1953, 0.9199, 0.1953, 0.9199, 0.1953, 0.9199, 0.1953, 0.9199, 0.1953, 0.9199, 0.1953, 0.9199, 0.1953, 0.9199, 0.1953, 0.9199, 0.1953, 0.9199, 0.1953, 0.9199, 0.1953, 0.9199, 0.1953, 0.9199, 0.1953, 0.9199, 0.1953, 0.9199, 0.1953, 0.9199, 0.1953, 0.9199, 0.1953, 0.9199, 0.1953, 0.9199, 0.1953, 0.9199, 0.1953, 0.9199, 0.1953, 0.9199, 0.1953, 0.9199, 0.1953, 0.9199, 0.1953, 0.9199, 0.1953, 0.9199, 0.1953, 0.9199, 0.1953, 0.9199, 0.1953, 0.9199, 0.1953, 0.9199, 0.1953, 0.9199, 0.1953, 0.9199, 0.1953, 0.9199, 0.1953, 0.9199, 0.1953, 0.9199, 0.1953, 0.9199, 0.1953, 0.9199, 0.1953, 0.9199, 0.1953, 0.9199, 0.1953, 0.9199, 0.1953, 0.9199, 0.1953, 0.9199, 0.1953, 0.9199, 0.1953, 0.9199, 0.1953, 0.9199, 0.1953, 0.9199, 0.1953, 0.9199, 0.1953, 0.9199, 0.1953, 0.9199, 0.1953, 0.9199, 0.1953, 0.9199, 0.1953, 0.9199, 0.1953, 0.9199, 0.1953, 0.9199, 0.1953, 0.9199, 0.1953, 0.9199, 0.1953, 0.9199, 0.1953, 0.9199, 0.1953, 0.9199, 0.1953, 0.9199, 0.1953, 0.9199, 0.1953, 0.9199, 0.1953, 0.9199, 0.1953, 0.9199, 0.1953, 0.9199, 0.1953, 0.9199, 0.1953, 0.9199, 0.1953, 0.9199, 0.1953, 0.9199, 0.1953, 0.9199, 0.1953, 0.9199, 0.1953, 0.9199, 0.1953, 0.9199, 0.1953, 0.9199, 0.1953, 0.9199, 0.1953, 0.9199, 0.1953, 0.9199, 0.1953, 0.9199, 0.1953, 0.9199, 0.1953, 0.9199, 0.1953, 0.9199, 0.1953, 0.9199, 0.1953, 0.9199, 0.1953, 0.9199, 0.1953, 0.9199, 0.1953, 0.9199, 0.1953, 0.9199, 0.1953, 0.9199, 0.1953, 0.9199, 0.1953, 0.9199, 0.1953, 0.9199, 0.1953, 0.9199, 0.1953, 0.9199, 0.1953, 0.9199, 0.1953, 0.9199, 0.1953, 0.9199, 0.1953, 0.9199, 0.1953, 0.9199, 0.1953, 0.9199, 0.1953, 0.9199, 0.1953, 0.9199, 0.1953, 0.9199, 0.1953, 0.9199, 0.1953, 0.9199, 0.1953, 0.9199, 0.1953, 0.9199, 0.1953, 0.9199, 0.1953, 0.9199, 0.1953, 0.9199, 0.1953, 0.9199, 0.1953, 0.9199, 0.1953, 0.9199, 0.1953, 0.9199, 0.1953, 0.9199, 0.1953, 0.9199, 0.1953, 0.9199, 0.1953, 0.9199, 0.1953, 0.9199, 0.1953, 0.9199, 0.1953, 0.9199, 0.1953, 0.9199, 0.1953, 0.9199, 0.1953, 0.9199, 0.1953, 0.9199, 0.1953, 0.9199, 0.1953, 0.9199, 0.1953, 0.9199, 0.1953, 0.9199, 0.1953, 0.9199, 0.1953, 0.9199, 0.1953, 0.9199, 0.1953, 0.9199, 0.1953, 0.9199, 0.1953, 0.9199, 0.1953, 0.9199, 0.1953, 0.9199, 0.1953, 0.9199, 0.1953, 0.9199, 0.1953, 0.9199, 0.1953, 0.9199, 0.1953, 0.9199, 0.1953, 0.9199, 0.1953, 0.9199, 0.1953, 0.9199, 0.1953, 0.9199, 0.1953, 0.9199, 0.1953, 0.9199, 0.1953, 0.9199, 0.1953, 0.9199, 0.1953, 0.9199, 0.1953, 0.9199, 0.1953, 0.9199, 0.1953, 0.9199, 0.1953, 0.9199, 0.1953, 0.9199, 0.1953, 0.9199, 0.1953, 0.9199, 0.1953, 0.9199, 0.1953, 0.9199, 0.1953, 0.9199, 0.1953, 0.9199, 0.1953, 0.9199, 0.1953, 0.9199, 0.1953, 0.9199, 0.1953, 0.9199, 0.1953, 0.9199, 0.1953, 0.9199, 0.1953, 0.9199, 0.1953, 0.9199, 0.1953, 0.9199, 0.1953, 0.9199, 0.1953, 0.9199, 0.1953, 0.9199, 0.1953, 0.9199, 0.1953, 0.9199, 0.1953, 0.9199, 0.1953, 0.9199, 0.1953, 0.9199, 0.1953, 0.9199, 0.1953, 0.9199, 0.1953, 0.9199, 0.1953, 0.9199, 0.1953, 0.9199, 0.1953, 0.9199, 0.1953, 0.9199, 0.1953, 0.9199, 0.1953, 0.9199, 0.1953, 0.9199, 0.1953, 0.9199, 0.1953, 0.9199, 0.1953, 0.9199, 0.1953, 0.9199, 0.1953, 0.9199, 0.1953, 0.9199, 0.1953, 0.9199, 0.1953, 0.9199, 0.1953, 0.9199, 0.1953, 0.9199, 0.1953, 0.9199, 0.1953, 0.9199, 0.1953, 0.9199, 0.1953, 0.9199, 0.1953, 0.9199, 0.1953, 0.9199, 0.1953, 0.9199, 0.1953, 0.9199, 0.1953, 0.9199, 0.1953, 0.9199, 0.1953, 0.9199, 0.1953, 0.9199, 0.1953, 0.9199, 0.1953, 0.9199, 0.1953, 0.9199, 0.1953, 0.9199, 0.1953, 0.9199, 0.1953, 0.9199, 0.1953, 0.9199, 0.1953, 0.9199, 0.1953, 0.9199, 0.1953, 0.9199, 0.1953, 0.9199, 0.1953, 0.9199, 0.1953, 0.9199, 0.1953, 0.9199, 0.1953, 0.9199, 0.1953, 0.9199, 0.1953, 0.9199, 0.1953, 0.9199, 0.1953, 0.9199, 0.1953, 0.9199, 0.1953, 0.9199, 0.1953, 0.9199, 0.1953, 0.9199, 0.1953, 0.9199, 0.1953, 0.9199, 0.1953, 0.9199, 0.1953, 0.9199, 0.1953, 0.9199, 0.1953, 0.9199, 0.1953, 0.9199, 0.1953, 0.9199, 0.1953, 0.9199, 0.1953, 0.9199, 0.1953, 0.9199, 0.1953, 0.9199, 0.1953, 0.9199, 0.1953, 0.9199, 0.1953, 0.9199, 0.1953, 0.9199, 0.1953, 0.9199, 0.1953, 0.9199, 0.1953, 0.9199, 0.1953, 0.9199, 0.1953, 0.9199, 0.1953, 0.9199, 0.1953, 0.9199, 0.1953, 0.9199, 0.1953, 0.9199, 0.1953, 0.9199, 0.1953, 0.9199, 0.1953, 0.9199, 0.1953, 0.9199, 0.1953, 0.9199, 0.1953, 0.9199, 0.1953, 0.9199, 0.1953, 0.9199, 0.1953, 0.9199, 0.1953, 0.9199, 0.1953, 0.9199, 0.1953, 0.9199, 0.1953, 0.9199, 0.1953, 0.9199, 0.1953, 0.9199, 0.1953, 0.9199, 0.1953, 0.9199, 0.1953, 0.9199, 0.1953, 0.9199, 0.1953, 0.9199, 0.1953, 0.9199, 0.1953, 0.9199, 0.1953, 0.9199, 0.1953, 0.9199, 0.1953, 0.9199, 0.1953, 0.9199, 0.1953, 0.9199, 0.1953, 0.9199, 0.1953, 0.9199, 0.1953, 0.9199, 0.1953, 0.9199, 0.1953, 0.9199, 0.1953, 0.9199, 0.1953, 0.9199, 0.1953, 0.9199, 0.1953, 0.9199, 0.1953, 0.9199, 0.1953, 0.9199, 0.1953, 0.9199, 0.1953, 0.9199, 0.1953, 0.9199, 0.1953, 0.9199, 0.1953, 0.9199, 0.1953, 0.9199, 0.1953, 0.9199, 0.1953, 0.9199, 0.1953, 0.9199, 0.1953, 0.9199, 0.1953, 0.9199, 0.1953, 0.9199, 0.1953, 0.9199, 0.1953, 0.9199, 0.1953, 0.9199, 0.1953, 0.9199, 0.1953, 0.9199, 0.1953, 0.9199, 0.1953, 0.9199, 0.1953, 0.9199, 0.1953, 0.9199, 0.1953, 0.9199, 0.1953, 0.9199, 0.1953, 0.9199, 0.1953, 0.9199, 0.1953, 0.9199, 0.1953, 0.9199, 0.1953, 0.9199, 0.1953, 0.9199, 0.1953, 0.9199, 0.1953, 0.9199, 0.1953, 0.9199, 0.1953, 0.9199, 0.1953, 0.9199, 0.1953, 0.9199, 0.1953, 0.9199, 0.1953, 0.9199, 0.1953, 0.9199, 0.1953, 0.9199, 0.1953, 0.9199, 0.1953, 0.9199, 0.1953, 0.9199, 0.1953, 0.9199, 0.1953, 0.9199, 0.1953, 0.9199, 0.1953, 0.9199, 0.1953, 0.9199, 0.1953, 0.9199, 0.1953, 0.9199, 0.1953, 0.9199, 0.1953, 0.9199, 0.1953, 0.9199, 0.1953, 0.9199, 0.1953, 0.9199, 0.1953, 0.9199, 0.1953, 0.9199, 0.1953, 0.9199, 0.1953, 0.9199, 0.1953, 0.9199, 0.1953, 0.9199, 0.1953, 0.9199, 0.1953, 0.9199, 0.1953, 0.9199, 0.1953, 0.9199, 0.1953, 0.9199, 0.1953, 0.9199, 0.1953, 0.9199, 0.1953, 0.9199, 0.1953, 0.9199, 0.1953, 0.9199, 0.1953, 0.9199, 0.1953, 0.9199, 0.1953, 0.9199, 0.1953, 0.9199, 0.1953, 0.9199, 0.1953, 0.9199, 0.1953, 0.9199, 0.1953, 0.9199, 0.1953, 0.9199, 0.1953, 0.9199, 0.1953, 0.9199, 0.1953, 0.9199, 0.1953, 0.9199, 0.1953, 0.9199, 0.1953, 0.9199, 0.1953, 0.9199, 0.1953, 0.9199, 0.1953, 0.9199, 0.1953, 0.9199, 0.1953, 0.9199, 0.1953, 0.9199, 0.1953, 0.9199, 0.1953, 0.9199, 0.1953, 0.9199, 0.1953, 0.9199, 0.1953, 0.9199, 0.1953, 0.9199, 0.1953, 0.9199, 0.1953, 0.9199, 0.1953, 0.9199, 0.1953, 0.9199, 0.1953, 0.9199, 0.1953, 0.9199, 0.1953, 0.9199, 0.1953, 0.9199, 0.1953, 0.9199, 0.1953, 0.9199, 0.1953, 0.9199, 0.1953, 0.9199, 0.1953, 0.9199, 0.1953, 0.9199, 0.1953, 0.9199, 0.1953, 0.9199, 0.1953, 0.9199, 0.1953, 0.9199, 0.1953, 0.9199, 0.1953, 0.9199, 0.1953, 0.9199, 0.1953, 0.9199, 0.1953, 0.9199, 0.1953, 0.9199, 0.1953, 0.9199, 0.1953, 0.9199, 0.1953, 0.9199, 0.1953, 0.9199, 0.1953, 0.9199, 0.1953, 0.9199, 0.1953, 0.9199, 0.1953, 0.9199, 0.1953, 0.9199, 0.1953, 0.9199, 0.1953, 0.9199, 0.1953, 0.9199, 0.1953, 0.9199, 0.1953, 0.9199, 0.1953, 0.9199, 0.1953, 0.9199, 0.1953, 0.9199, 0.1953, 0.9199, 0.1953, 0.9199, 0.1953, 0.9199, 0.1953, 0.9199, 0.1953, 0.9199, 0.1953, 0.9199, 0.1953, 0.9199, 0.1953, 0.9199, 0.1953, 0.9199, 0.1953, 0.9199, 0.1953, 0.9199, 0.1953, 0.9199, 0.1953, 0.9199, 0.1953, 0.9199, 0.1953, 0.9199, 0.1953, 0.9199, 0.1953, 0.9199, 0.1953, 0.9199, 0.1953, 0.9199, 0.1953, 0.9199, 0.1953, 0.9199, 0.1953, 0.9199, 0.1953, 0.9199, 0.1953, 0.9199, 0.1953, 0.9199, 0.1953, 0.9199, 0.1953, 0.9199, 0.1953, 0.9199, 0.1953, 0.9199, 0.1953, 0.9199, 0.1953, 0.9199, 0.1953, 0.9199, 0.1953, 0.9199, 0.1953, 0.9199, 0.1953, 0.9199, 0.1953, 0.9199, 0.1953, 0.9199, 0.1953, 0.9199, 0.1953, 0.9199, 0.1953, 0.9199, 0.1953, 0.9199, 0.1953, 0.9199, 0.1953, 0.9199, 0.1953, 0.9199, 0.1953, 0.9199, 0.1953, 0.9199, 0.1953, 0.9199, 0.1953, 0.9199, 0.1953, 0.9199, 0.1953, 0.9199, 0.1953, 0.9199, 0.1953, 0.9199, 0.1953, 0.9199, 0.1953, 0.9199, 0.1953, 0.9199, 0.1953, 0.9199, 0.1953, 0.9199, 0.1953, 0.9199, 0.1953, 0.9199, 0.1953, 0.9199, 0.1953, 0.9199, 0.1953, 0.9199, 0.1953, 0.9199, 0.1953, 0.9199, 0.1953, 0.9199, 0.1953, 0.9199, 0.1953, 0.9199, 0.1953, 0.9199, 0.1953, 0.9199, 0.1953, 0.9199, 0.1953, 0.9199, 0.1953, 0.9199, 0.1953, 0.9199, 0.1953, 0.9199, 0.1953, 0.9199, 0.1953, 0.9199, 0.1953, 0.9199, 0.1953, 0.9199, 0.1953, 0.9199, 0.1953, 0.9199, 0.1953, 0.9199, 0.1953, 0.9199, 0.1953, 0.9199, 0.1953, 0.9199, 0.1953, 0.9199, 0.1953, 0.9199, 0.1953, 0.9199, 0.1953, 0.9199, 0.1953, 0.9199, 0.1953, 0.9199, 0.1953, 0.9199, 0.1953, 0.9199, 0.1953, 0.9199, 0.1953, 0.9199, 0.1953, 0.9199, 0.1953, 0.9199, 0.1953, 0.9199, 0.1953, 0.9199, 0.1953, 0.9199, 0.1953, 0.9199, 0.1953, 0.9199, 0.1953, 0.9199, 0.1953, 0.9199, 0.1953, 0.9199, 0.1953, 0.9199, 0.1953, 0.9199, 0.1953, 0.9199, 0.1953, 0.9199, 0.1953, 0.9199, 0.1953, 0.9199, 0.1953, 0.9199, 0.1953, 0.9199, 0.1953, 0.9199, 0.1953, 0.9199, 0.1953, 0.9199, 0.1953, 0.9199, 0.1953, 0.9199, 0.1953, 0.9199, 0.1953, 0.9199, 0.1953, 0.9199, 0.1953, 0.9199, 0.1953, 0.9199, 0.1953, 0.9199, 0.1953, 0.9199, 0.1953, 0.9199, 0.1953, 0.9199, 0.1953, 0.9199, 0.1953, 0.9199, 0.1953, 0.9199, 0.1953, 0.9199, 0.1953, 0.9199, 0.1953, 0.9199, 0.1953, 0.9199, 0.1953, 0.9199, 0.1953, 0.9199, 0.1953, 0.9199, 0.1953, 0.9199, 0.1953, 0.9199, 0.1953, 0.9199, 0.1953, 0.9199, 0.1953, 0.9199, 0.1953, 0.9199, 0.1953, 0.9199, 0.1953, 0.9199, 0.1953, 0.9199, 0.1953, 0.9199, 0.1953, 0.9199, 0.1953, 0.9199, 0.1953, 0.9199, 0.1953, 0.9199, 0.1953, 0.9199, 0.1953, 0.9199, 0.1953, 0.9199, 0.1953, 0.9199, 0.1953, 0.9199, 0.1953, 0.9199, 0.1953, 0.9199, 0.1953, 0.9199, 0.1953, 0.9199, 0.1953, 0.9199, 0.1953, 0.9199, 0.1953, 0.9199, 0.1953, 0.9199, 0.1953, 0.9199, 0.1953, 0.9199, 0.1953, 0.9199, 0.1953, 0.9199, 0.1953, 0.9199, 0.1953, 0.9199, 0.1953, 0.9199, 0.1953, 0.9199, 0.1953, 0.9199, 0.1953, 0.9199, 0.1953, 0.9199, 0.1953, 0.9199, 0.1953, 0.9199, 0.1953, 0.9199, 0.1953, 0.9199, 0.1953, 0.9199, 0.1953, 0.9199, 0.1953, 0.9199, 0.1953, 0.9199, 0.1953, 0.9199, 0.1953, 0.9199, 0.1953, 0.9199, 0.1953, 0.9199, 0.1953, 0.9199, 0.1953, 0.9199, 0.1953, 0.9199, 0.1953, 0.9199, 0.1953, 0.9199, 0.1953, 0.9199, 0.1953, 0.9199, 0.1953, 0.9199, 0.1953, 0.9199, 0.1953, 0.9199, 0.1953, 0.9199, 0.1953, 0.9199, 0.1953, 0.9199, 0.1953, 0.9199, 0.1953, 0.9199, 0.1953, 0.9199, 0.1953, 0.9199, 0.1953, 0.9199, 0.1953, 0.9199, 0.1953, 0.9199, 0.1953, 0.9199, 0.1953, 0.9199, 0.1953, 0.9199, 0.1953, 0.9199, 0.1953, 0.9199, 0.1953, 0.9199, 0.1953, 0.9199, 0.1953, 0.9199, 0.1953, 0.9199, 0.1953, 0.9199, 0.1953, 0.9199, 0.1953, 0.9199, 0.1953, 0.9199, 0.1953, 0.9199, 0.1953, 0.9199, 0.1953, 0.9199, 0.1953, 0.9199, 0.1953, 0.9199, 0.1953, 0.9199, 0.1953, 0.9199, 0.1953, 0.9199, 0.1953, 0.9199, 0.1953, 0.9199, 0.1953, 0.9199, 0.1953, 0.9199, 0.1953, 0.9199, 0.1953, 0.9199, 0.1953, 0.9199, 0.1953, 0.9199, 0.1953, 0.9199, 0.1953, 0.9199, 0.1953, 0.9199, 0.1953, 0.9199, 0.1953, 0.9199, 0.1953, 0.9199, 0.1953, 0.9199, 0.1953, 0.9199, 0.1953, 0.9199, 0.1953, 0.9199, 0.1953, 0.9199, 0.1953, 0.9199, 0.1953, 0.9199, 0.1953, 0.9199, 0.1953, 0.9199, 0.1953, 0.9199, 0.1953, 0.9199, 0.1953, 0.9199, 0.1953, 0.9199, 0.1953, 0.9199, 0.1953, 0.9199, 0.1953, 0.9199, 0.1953, 0.9199, 0.1953, 0.9199, 0.1953, 0.9199, 0.1953, 0.9199, 0.1953, 0.9199, 0.1953, 0.9199, 0.1953, 0.9199, 0.1953, 0.9199, 0.1953, 0.9199, 0.1953, 0.9199, 0.1953, 0.9199, 0.1953, 0.9199, 0.1953, 0.9199, 0.1953, 0.9199, 0.1953, 0.9199, 0.1953, 0.9199, 0.1953, 0.9199, 0.1953, 0.9199, 0.1953, 0.9199, 0.1953, 0.9199, 0.1953, 0.9199, 0.1953, 0.9199, 0.1953, 0.9199, 0.1953, 0.9199, 0.1953, 0.9199, 0.1953, 0.9199, 0.1953, 0.9199, 0.1953, 0.9199, 0.1953, 0.9199, 0.1953, 0.9199, 0.1953, 0.9199, 0.1953, 0.9199, 0.1953, 0.9199, 0.1953, 0.9199, 0.1953, 0.9199, 0.1953, 0.9199, 0.1953, 0.9199, 0.1953, 0.9199, 0.1953, 0.9199, 0.1953, 0.9199, 0.1953, 0.9199, 0.1953, 0.9199, 0.1953, 0.9199, 0.1953, 0.9199, 0.1953, 0.9199, 0.1953, 0.9199, 0.1953, 0.9199, 0.1953, 0.9199, 0.1953, 0.9199, 0.1953, 0.9199, 0.1953, 0.9199, 0.1953, 0.9199, 0.1953, 0.9199, 0.1953, 0.9199, 0.1953, 0.9199, 0.1953, 0.9199, 0.1953, 0.9199, 0.1953, 0.9199, 0.1953, 0.9199, 0.1953, 0.9199, 0.1953, 0.9199, 0.1953, 0.9199, 0.1953, 0.9199, 0.1953, 0.9199, 0.1953, 0.9199, 0.1953, 0.9199, 0.1953, 0.9199, 0.1953, 0.9199, 0.1953, 0.9199, 0.1953, 0.9199, 0.1953, 0.9199, 0.1953, 0.9199, 0.1953, 0.9199, 0.1953, 0.9199, 0.1953, 0.9199, 0.1953, 0.9199, 0.1953, 0.9199, 0.1953, 0.9199, 0.1953, 0.9199, 0.1953, 0.9199, 0.1953, 0.9199, 0.1953, 0.9199, 0.1953, 0.9199, 0.1953, 0.9199, 0.1953, 0.9199, 0.1953, 0.9199, 0.1953, 0.9199, 0.1953, 0.9199, 0.1953, 0.9199, 0.1953, 0.9199, 0.1953, 0.9199, 0.1953, 0.9199, 0.1953, 0.9199, 0.1953, 0.9199, 0.1953, 0.9199, 0.1953, 0.9199, 0.1953, 0.9199, 0.1953, 0.9199, 0.1953, 0.9199, 0.1953, 0.9199, 0.1953, 0.9199, 0.1953, 0.9199, 0.1953, 0.9199, 0.1953, 0.9199, 0.1953, 0.9199, 0.1953, 0.9199, 0.1953, 0.9199, 0.1953, 0.9199, 0.1953, 0.9199, 0.1953, 0.9199, 0.1953, 0.9199, 0.1953, 0.9199, 0.1953, 0.9199, 0.1953, 0.9199, 0.1953, 0.9199, 0.1953, 0.9199, 0.1953, 0.9199, 0.1953, 0.9199, 0.1953, 0.9199, 0.1953, 0.9199, 0.1953, 0.9199, 0.1953, 0.9199, 0.1953, 0.9199, 0.1953, 0.9199, 0.1953, 0.9199, 0.1953, 0.9199, 0.1953, 0.9199, 0.1953, 0.9199, 0.1953, 0.9199, 0.1953, 0.9199, 0.1953, 0.9199, 0.1953, 0.9199, 0.1953, 0.9199, 0.1953, 0.9199, 0.1953, 0.9199, 0.1953, 0.9199, 0.1953, 0.9199, 0.1953, 0.9199, 0.1953, 0.9199, 0.1953, 0.9199, 0.1953, 0.9199, 0.1953, 0.9199, 0.1953, 0.9199, 0.1953, 0.9199, 0.1953, 0.9199, 0.1953, 0.9199, 0.1953, 0.9199, 0.1953, 0.9199, 0.1953, 0.9199, 0.1953, 0.9199, 0.1953, 0.9199, 0.1953, 0.9199, 0.1953, 0.9199, 0.1953, 0.9199, 0.1953, 0.9199, 0.1953, 0.9199, 0.1953, 0.9199, 0.1953, 0.9199, 0.1953, 0.9199, 0.1953, 0.9199, 0.1953, 0.9199, 0.1953, 0.9199, 0.1953, 0.9199, 0.1953, 0.9199, 0.1953, 0.9199, 0.1953, 0.9199, 0.1953, 0.9199, 0.1953, 0.9199, 0.1953, 0.9199, 0.1953, 0.9199, 0.1953, 0.9199, 0.1953, 0.9199, 0.1953, 0.9199, 0.1953, 0.9199, 0.1953, 0.9199, 0.1953, 0.9199, 0.1953, 0.9199, 0.1953, 0.9199, 0.1953, 0.9199, 0.1953, 0.9199, 0.1953, 0.9199, 0.1953, 0.9199, 0.1953, 0.9199, 0.1953, 0.9199, 0.1953, 0.9199, 0.1953, 0.9199, 0.1953, 0.9199, 0.1953, 0.9199, 0.1953, 0.9199, 0.1953, 0.9199, 0.1953, 0.9199, 0.1953, 0.9199, 0.1953, 0.9199, 0.1953, 0.9199, 0.1953, 0.9199, 0.1953, 0.9199, 0.1953, 0.9199, 0.1953, 0.9199, 0.1953, 0.9199, 0.1953, 0.9199, 0.1953, 0.9199, 0.1953, 0.9199, 0.1953, 0.9199, 0.1953, 0.9199, 0.1953, 0.9199, 0.1953, 0.9199, 0.1953, 0.9199, 0.1953, 0.9199, 0.1953, 0.9199, 0.1953, 0.9199, 0.1953, 0.9199, 0.1953, 0.9199, 0.1953, 0.9199, 0.1953, 0.9199, 0.1953, 0.9199, 0.1953, 0.9199, 0.1953, 0.9199, 0.1953, 0.9199, 0.1953, 0.9199, 0.1953, 0.9199, 0.1953, 0.9199, 0.1953, 0.9199, 0.1953, 0.9199, 0.1953, 0.9199, 0.1953, 0.9199, 0.1953, 0.9199, 0.1953, 0.9199, 0.1953, 0.9199, 0.1953, 0.9199, 0.1953, 0.9199, 0.1953, 0.9199, 0.1953, 0.9199, 0.1953, 0.9199, 0.1953, 0.9199, 0.1953, 0.9199, 0.1953, 0.9199, 0.1953, 0.9199, 0.1953, 0.9199, 0.1953, 0.9199, 0.1953, 0.9199, 0.1953, 0.9199, 0.1953, 0.9199, 0.1953, 0.9199, 0.1953, 0.9199, 0.1953, 0.9199, 0.1953, 0.9199, 0.1953, 0.9199, 0.1953, 0.9199, 0.1953, 0.9199, 0.1953, 0.9199, 0.1953, 0.9199, 0.1953, 0.9199, 0.1953, 0.9199, 0.1953, 0.9199, 0.1953, 0.9199, 0.1953, 0.9199, 0.1953, 0.9199, 0.1953, 0.9199, 0.1953, 0.9199, 0.1953, 0.9199, 0.1953, 0.9199, 0.1953, 0.9199, 0.1953, 0.9199, 0.1953, 0.9199, 0.1953, 0.9199, 0.1953, 0.9199, 0.1953, 0.9199, 0.1953, 0.9199, 0.1953, 0.9199, 0.1953, 0.9199, 0.1953, 0.9199, 0.1953, 0.9199, 0.1953, 0.9199, 0.1953, 0.9199, 0.1953, 0.9199, 0.1953, 0.9199, 0.1953, 0.9199, 0.1953, 0.9199, 0.1953, 0.9199, 0.1953, 0.9199, 0.1953, 0.9199, 0.1953, 0.9199, 0.1953, 0.9199, 0.1953, 0.9199, 0.1953, 0.9199, 0.1953, 0.9199, 0.1953, 0.9199, 0.1953, 0.9199, 0.1953, 0.9199, 0.1953, 0.9199, 0.1953, 0.9199, 0.1953, 0.9199, 0.1953, 0.9199, 0.1953, 0.9199, 0.1953, 0.9199, 0.1953, 0.9199, 0.1953, 0.9199, 0.1953, 0.9199, 0.1953, 0.9199, 0.1953, 0.9199, 0.1953, 0.9199, 0.1953, 0.9199, 0.1953, 0.9199, 0.1953, 0.9199, 0.1953, 0.9199, 0.1953, 0.9199, 0.1953, 0.9199, 0.1953, 0.9199, 0.1953, 0.9199, 0.1953, 0.9199, 0.1953, 0.9199, 0.1953, 0.9199, 0.1953, 0.9199, 0.1953, 0.9199, 0.1953, 0.9199, 0.1953, 0.9199, 0.1953, 0.9199, 0.1953, 0.9199, 0.1953, 0.9199, 0.1953, 0.9199, 0.1953, 0.9199, 0.1953, 0.9199, 0.1953, 0.9199, 0.1953, 0.9199, 0.1953, 0.9199, 0.1953, 0.9199, 0.1953, 0.9199, 0.1953, 0.9199, 0.1953, 0.9199, 0.1953, 0.9199, 0.1953, 0.9199, 0.1953, 0.9199, 0.1953, 0.9199, 0.1953, 0.9199, 0.1953, 0.9199, 0.1953, 0.9199, 0.1953, 0.9199, 0.1953, 0.9199, 0.1953, 0.9199, 0.1953, 0.9199, 0.1953, 0.9199, 0.1953, 0.9199, 0.1953, 0.9199, 0.1953, 0.9199, 0.1953, 0.9199, 0.1953, 0.9199, 0.1953, 0.9199, 0.1953, 0.9199, 0.1953, 0.9199, 0.1953, 0.9199, 0.1953, 0.9199, 0.1953, 0.9199, 0.1953, 0.9199, 0.1953, 0.9199, 0.1953, 0.9199, 0.1953, 0.9199, 0.1953, 0.9199, 0.1953, 0.9199, 0.1953, 0.9199, 0.1953, 0.9199, 0.1953, 0.9199, 0.1953, 0.9199, 0.1953, 0.9199, 0.1953, 0.9199, 0.1953, 0.9199, 0.1953, 0.9199, 0.1953, 0.9199, 0.1953, 0.9199, 0.1953, 0.9199, 0.1953, 0.9199, 0.1953, 0.9199, 0.1953, 0.9199, 0.1953, 0.9199, 0.1953, 0.9199, 0.1953, 0.9199, 0.1953, 0.9199, 0.1953, 0.9199, 0.1953, 0.9199, 0.1953, 0.9199, 0.1953, 0.9199, 0.1953, 0.9199, 0.1953, 0.9199, 0.1953, 0.9199, 0.1953, 0.9199, 0.1953, 0.9199, 0.1953, 0.9199, 0.1953, 0.9199, 0.1953, 0.9199, 0.1953, 0.9199, 0.1953, 0.9199, 0.1953, 0.9199, 0.1953, 0.9199, 0.1953, 0.9199, 0.1953, 0.9199, 0.1953, 0.9199, 0.1953, 0.9199, 0.1953, 0.9199, 0.1953, 0.9199, 0.1953, 0.9199, 0.1953, 0.9199, 0.1953, 0.9199, 0.1953, 0.9199, 0.1953, 0.9199, 0.1953, 0.9199, 0.1953, 0.9199, 0.1953, 0.9199, 0.1953, 0.9199, 0.1953, 0.9199, 0.1953, 0.9199, 0.1953, 0.9199, 0.1953, 0.9199, 0.1953, 0.9199, 0.1953, 0.9199, 0.1953, 0.9199, 0.1953, 0.9199, 0.1953, 0.9199, 0.1953, 0.9199, 0.1953, 0.9199, 0.1953, 0.9199, 0.1953, 0.9199, 0.1953, 0.9199, 0.1953, 0.9199, 0.1953, 0.9199, 0.1953, 0.9199, 0.1953, 0.9199, 0.1953, 0.9199, 0.1953, 0.9199, 0.1953, 0.9199, 0.1953, 0.9199, 0.1953, 0.9199, 0.1953, 0.9199, 0.1953, 0.9199, 0.1953, 0.9199, 0.1953, 0.9199, 0.1953, 0.9199, 0.1953, 0.9199, 0.1953, 0.9199, 0.1953, 0.9199, 0.1953, 0.9199, 0.1953, 0.9199, 0.1953, 0.9199, 0.1953, 0.9199, 0.1953, 0.9199, 0.1953, 0.9199, 0.1953, 0.9199, 0.1953, 0.9199, 0.1953, 0.9199, 0.1953, 0.9199, 0.1953, 0.9199, 0.1953, 0.9199, 0.1953, 0.9199, 0.1953, 0.9199, 0.1953, 0.9199, 0.1953, 0.9199, 0.1953, 0.9199, 0.1953, 0.9199, 0.1953, 0.9199, 0.1953, 0.9199, 0.1953, 0.9199, 0.1953, 0.9199, 0.1953, 0.9199, 0.1953, 0.9199, 0.1953, 0.9199, 0.1953, 0.9199, 0.1953, 0.9199, 0.1953, 0.9199, 0.1953, 0.9199, 0.1953, 0.9199, 0.1953, 0.9199, 0.1953, 0.9199, 0.1953, 0.9199, 0.1953, 0.9199, 0.1953, 0.9199, 0.1953, 0.9199, 0.1953, 0.9199, 0.1953, 0.9199, 0.1953, 0.9199, 0.1953, 0.9199, 0.1953, 0.9199, 0.1953, 0.9199, 0.1953, 0.9199, 0.1953, 0.9199, 0.1953, 0.9199, 0.1953, 0.9199, 0.1953, 0.9199, 0.1953, 0.9199, 0.1953, 0.9199, 0.1953, 0.9199, 0.1953, 0.9199, 0.1953, 0.9199, 0.1953, 0.9199, 0.1953, 0.9199, 0.1953, 0.9199, 0.1953, 0.9199, 0.1953, 0.9199, 0.1953, 0.9199, 0.1953, 0.9199, 0.1953, 0.9199, 0.1953, 0.9199, 0.1953, 0.9199, 0.1953, 0.9199, 0.1953, 0.9199, 0.1953, 0.9199, 0.1953, 0.9199, 0.1953, 0.9199, 0.1953, 0.9199, 0.1953, 0.9199, 0.1953, 0.9199, 0.1953, 0.9199, 0.1953, 0.9199, 0.1953, 0.9199, 0.1953, 0.9199, 0.1953, 0.9199, 0.1953, 0.9199, 0.1953, 0.9199, 0.1953, 0.9199, 0.1953, 0.9199, 0.1953, 0.9199, 0.1953, 0.9199, 0.1953, 0.9199, 0.1953, 0.9199, 0.1953, 0.9199, 0.1953, 0.9199, 0.1953, 0.9199, 0.1953, 0.9199, 0.1953, 0.9199, 0.1953, 0.9199, 0.1953, 0.9199, 0.1953, 0.9199, 0.1953, 0.9199, 0.1953, 0.9199, 0.1953, 0.9199, 0.1953, 0.9199, 0.1953, 0.9199, 0.1953, 0.9199, 0.1953, 0.9199, 0.1953, 0.9199, 0.1953, 0.9199, 0.1953, 0.9199, 0.1953, 0.9199, 0.1953, 0.9199, 0.1953, 0.9199, 0.1953, 0.9199, 0.1953, 0.9199, 0.1953, 0.9199, 0.1953, 0.9199, 0.1953, 0.9199, 0.1953, 0.9199, 0.1953, 0.9199, 0.1953, 0.9199, 0.1953, 0.9199, 0.1953, 0.9199, 0.1953, 0.9199, 0.1953, 0.9199, 0.1953, 0.9199, 0.1953, 0.9199, 0.1953, 0.9199, 0.1953, 0.9199, 0.1953, 0.9199, 0.1953, 0.9199, 0.1953, 0.9199, 0.1953, 0.9199, 0.1953, 0.9199, 0.1953, 0.9199, 0.1953, 0.9199, 0.1953, 0.9199, 0.1953, 0.9199, 0.1953, 0.9199, 0.1953, 0.9199, 0.1953, 0.9199, 0.1953, 0.9199, 0.1953, 0.9199, 0.1953, 0.9199, 0.1953, 0.9199, 0.1953, 0.9199, 0.1953, 0.9199, 0.1953, 0.9199, 0.1953, 0.9199, 0.1953, 0.9199, 0.1953, 0.9199, 0.1953, 0.9199, 0.1953, 0.9199, 0.1953, 0.9199, 0.1953, 0.9199, 0.1953, 0.9199, 0.1953, 0.9199, 0.1953, 0.9199, 0.1953, 0.9199, 0.1953, 0.9199, 0.1953, 0.9199, 0.1953, 0.9199, 0.1953, 0.9199, 0.1953, 0.9199, 0.1953, 0.9199, 0.1953, 0.9199, 0.1953, 0.9199, 0.1953, 0.9199, 0.1953, 0.9199, 0.1953, 0.9199, 0.1953, 0.9199, 0.1953, 0.9199, 0.1953, 0.9199, 0.1953, 0.9199, 0.1953, 0.9199, 0.1953, 0.9199, 0.1953, 0.9199, 0.1953, 0.9199, 0.1953, 0.9199, 0.1953, 0.9199, 0.1953, 0.9199, 0.1953, 0.9199, 0.1953, 0.9199, 0.1953, 0.9199, 0.1953, 0.9199, 0.1953, 0.9199, 0.1953, 0.9199, 0.1953, 0.9199, 0.1953, 0.9199, 0.1953, 0.9199, 0.1953, 0.9199, 0.1953, 0.9199, 0.1953, 0.9199, 0.1953, 0.9199, 0.1953, 0.9199, 0.1953, 0.9199, 0.1953, 0.9199, 0.1953, 0.9199, 0.1953, 0.9199, 0.1953, 0.9199, 0.1953, 0.9199, 0.1953, 0.9199, 0.1953, 0.9199, 0.1953, 0.9199, 0.1953, 0.9199, 0.1953, 0.9199, 0.1953, 0.9199, 0.1953, 0.9199, 0.1953, 0.9199, 0.1953, 0.9199, 0.1953, 0.9199, 0.1953, 0.9199, 0.1953, 0.9199, 0.1953, 0.9199, 0.1953, 0.9199, 0.1953, 0.9199, 0.1953, 0.9199, 0.1953, 0.9199, 0.1953, 0.9199, 0.1953, 0.9199, 0.1953, 0.9199, 0.1953, 0.9199, 0.1953, 0.9199, 0.1953, 0.9199, 0.1953, 0.9199, 0.1953, 0.9199, 0.1953, 0.9199, 0.1953, 0.9199, 0.1953, 0.9199, 0.1953, 0.9199, 0.1953, 0.9199, 0.1953, 0.9199, 0.1953, 0.9199, 0.1953, 0.9199, 0.1953, 0.9199, 0.1953, 0.9199, 0.1953, 0.9199, 0.1953, 0.9199, 0.1953, 0.9199, 0.1953, 0.9199, 0.1953, 0.9199, 0.1953, 0.9199, 0.1953, 0.9199, 0.1953, 0.9199, 0.1953, 0.9199, 0.1953, 0.9199, 0.1953, 0.9199, 0.1953, 0.9199, 0.1953, 0.9199, 0.1953, 0.9199, 0.1953, 0.9199, 0.1953, 0.9199, 0.1953, 0.9199, 0.1953, 0.9199, 0.1953, 0.9199, 0.1953, 0.9199, 0.1953, 0.9199, 0.1953, 0.9199, 0.1953, 0.9199, 0.1953, 0.9199, 0.1953, 0.9199, 0.1953, 0.9199, 0.1953, 0.9199, 0.1953, 0.9199, 0.1953, 0.9199, 0.1953, 0.9199, 0.1953, 0.9199, 0.1953, 0.9199, 0.1953, 0.9199, 0.1953, 0.9199, 0.1953, 0.9199, 0.1953, 0.9199, 0.1953, 0.9199, 0.1953, 0.9199, 0.1953, 0.9199, 0.1953, 0.9199, 0.1953, 0.9199, 0.1953, 0.9199, 0.1953, 0.9199, 0.1953, 0.9199, 0.1953, 0.9199, 0.1953, 0.9199, 0.1953, 0.9199, 0.1953, 0.9199, 0.1953, 0.9199, 0.1953, 0.9199, 0.1953, 0.9199, 0.1953, 0.9199, 0.1953, 0.9199, 0.1953, 0.9199, 0.1953, 0.9199, 0.1953, 0.9199, 0.1953, 0.9199, 0.1953, 0.9199, 0.1953, 0.9199, 0.1953, 0.9199, 0.1953, 0.9199, 0.1953, 0.9199, 0.1953, 0.9199, 0.1953, 0.9199, 0.1953, 0.9199, 0.1953, 0.9199, 0.1953, 0.9199, 0.1953, 0.9199, 0.1953, 0.9199, 0.1953, 0.9199, 0.1953, 0.9199, 0.1953, 0.9199, 0.1953, 0.9199, 0.1953, 0.9199, 0.1953, 0.9199, 0.1953, 0.9199, 0.1953, 0.9199, 0.1953, 0.9199, 0.1953, 0.9199, 0.1953, 0.9199, 0.1953, 0.9199, 0.1953, 0.9199, 0.1953, 0.9199, 0.1953, 0.9199, 0.1953, 0.9199, 0.1953, 0.9199, 0.1953, 0.9199, 0.1953, 0.9199, 0.1953, 0.9199, 0.1953, 0.9199])
me_vert.materials.append(mat_material_001)
me_vert.use_remesh_fix_poles = True
me_vert.use_remesh_preserve_attributes = False
me_vert.use_mirror_vertex_groups = False
me_vert.update()
me_cube_001 = bpy.data.meshes.new('Cube.001')
me_cube_001.from_pydata([(-1.0, -1.0, -1.0), (-1.0, -1.0, 1.0), (-1.0, 1.0, -1.0), (-1.0, 1.0, 1.0), (1.0, -1.0, -1.0), (1.0, -1.0, 1.0), (1.0, 1.0, -1.0), (1.0, 1.0, 1.0)], [], [(0, 1, 3, 2), (2, 3, 7, 6), (6, 7, 5, 4), (4, 5, 1, 0), (2, 6, 4, 0), (7, 3, 1, 5)])
_uv = me_cube_001.uv_layers.new(name='UVMap')
_uv.uv.foreach_set('vector', [0.1836, 0.9414, 0.1836, 0.9414, 0.1836, 0.9414, 0.1836, 0.9414, 0.1836, 0.9414, 0.1836, 0.9414, 0.1836, 0.9414, 0.1836, 0.9414, 0.1836, 0.9414, 0.1836, 0.9414, 0.1836, 0.9414, 0.1836, 0.9414, 0.1836, 0.9414, 0.1836, 0.9414, 0.1836, 0.9414, 0.1836, 0.9414, 0.1836, 0.9414, 0.1836, 0.9414, 0.1836, 0.9414, 0.1836, 0.9414, 0.1836, 0.9414, 0.1836, 0.9414, 0.1836, 0.9414, 0.1836, 0.9414])
me_cube_001.materials.append(mat_material_002)
me_cube_001.use_remesh_fix_poles = True
me_cube_001.use_remesh_preserve_attributes = False
me_cube_001.use_mirror_vertex_groups = False
me_cube_001.update()

# ---- objects
ob_cube = bpy.data.objects.new('Cube', me_cube)
ob_empty = bpy.data.objects.new('Empty', None)
ob_vert = bpy.data.objects.new('Vert', me_vert)
ob_cube_001 = bpy.data.objects.new('Cube.001', me_cube_001)

# ---- transforms, parenting, visibility, modifiers, constraints
ob_cube.location = (0.0, 0.0, 0.0)
ob_cube.lock_rotations_4d = False
ob_cube.empty_display_type = 'ARROWS'
ob_cube.lineart.crease_threshold = 0.0
ob_empty.location = (0.1744, 0.0, 1.347)
ob_empty.rotation_euler = (1.571, 0.0, 0.0)
ob_empty.empty_display_type = 'IMAGE'
ob_empty.empty_display_size = 5.0
ob_empty.lineart.crease_threshold = 0.0
ob_vert.location = (0.0, 0.0, 0.0)
ob_vert.lineart.crease_threshold = 0.0
_m = ob_vert.modifiers.new('Subdivision', 'SUBSURF')
_m.uv_smooth = 'PRESERVE_CORNERS'
_m.levels = 2
_m.render_levels = 3
_m.show_only_control_edges = False
_m = ob_vert.modifiers.new('BTool_Cube.001', 'BOOLEAN')
_m.object = ob_cube_001
_m.solver = 'FAST'
ob_cube_001.location = (0.0, -0.1499, 1.416)
ob_cube_001.rotation_euler = (0.2519, -0.0, 0.0)
ob_cube_001.scale = (0.4264, 0.0271, 0.1696)
ob_cube_001.hide_render = True
ob_cube_001.visible_camera = False
ob_cube_001.visible_diffuse = False
ob_cube_001.visible_glossy = False
ob_cube_001.visible_transmission = False
ob_cube_001.visible_volume_scatter = False
ob_cube_001.display_type = 'BOUNDS'
ob_cube_001.lineart.crease_threshold = 0.0

# ---- collection membership
col_collection.objects.link(ob_cube)
col_collection.objects.link(ob_empty)
col_collection.objects.link(ob_vert)
col_collection.objects.link(ob_cube_001)

# ---- scene / render settings (as saved in the file)
scene.frame_start = 1; scene.frame_end = 250; scene.frame_set(1)
scene.render.engine = 'BLENDER_EEVEE_NEXT'
scene.cycles.use_denoising = False
scene.cycles.samples = 128
scene.cycles.sampling_pattern = 'TABULATED_SOBOL'
scene.cycles.use_adaptive_sampling = False
scene.cycles.use_light_tree = False
scene.view_settings.view_transform = 'Filmic'
bpy.context.view_layer.update()

# ---- added for rendering (the .blend has no active camera and no usable light): camera, sun
cam_auto = bpy.data.cameras.new('AutoCamera')
cam_auto.lens = 50.0
cam_auto.sensor_width = 36.0
cam_auto.clip_end = 1000.0
ob_auto_camera = bpy.data.objects.new('AutoCamera', cam_auto)
scene.collection.objects.link(ob_auto_camera)
ob_auto_camera.location = (1.65302, -1.98362, 2.05562)
ob_auto_camera.rotation_euler = (1.09748, -7.21219e-08, 0.694738)
scene.camera = ob_auto_camera
light_auto_sun = bpy.data.lights.new('AutoSun', 'SUN')
light_auto_sun.energy = 3.0
light_auto_sun.angle = 0.0523599
ob_auto_sun = bpy.data.objects.new('AutoSun', light_auto_sun)
scene.collection.objects.link(ob_auto_sun)
ob_auto_sun.rotation_euler = (0.872665, 0.174533, 0.523599)
bpy.context.view_layer.update()
